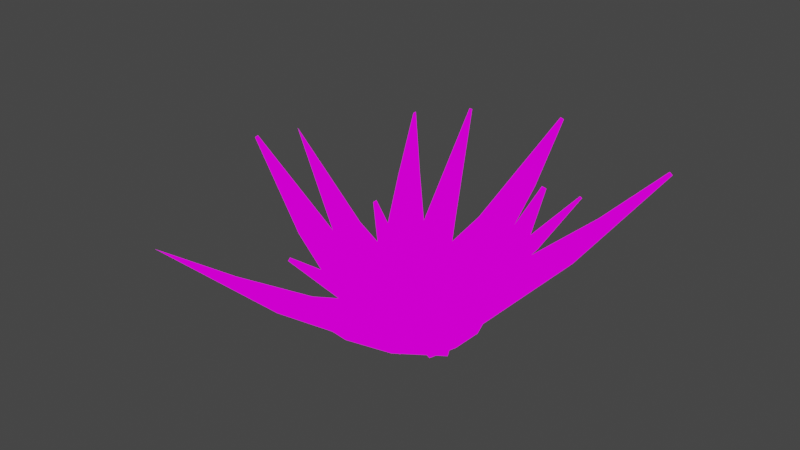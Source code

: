 # Source: aloevera.blend  (saved by Blender 2.80.39; exported with 4.5.12 LTS)
import bpy
from mathutils import Matrix  # noqa: F401  (used for matrix-valued properties, if any)

bpy.ops.wm.read_factory_settings(use_empty=True)
scene = bpy.context.scene
scene.name = 'Scene'

# ---- collections
col_collection = bpy.data.collections.new('Collection'); scene.collection.children.link(col_collection)

# ---- images (referenced by path relative to the original .blend; pixels are not part of the script)
import os
ASSET_DIR = os.environ.get("B2B_ASSET_DIR", "")  # directory of the original .blend (textures are referenced by path, not embedded)
HERE = os.path.dirname(os.path.abspath(__file__))  # packed textures are extracted next to this script under _unpacked/

def load_image(name, relpath, width, height, colorspace="sRGB"):
    """Load a texture the original file referenced (path relative to the .blend, or extracted next to this script)."""
    p = next((c for c in (os.path.join(HERE, relpath), os.path.join(ASSET_DIR, relpath)) if relpath and os.path.exists(c)), "")
    if p:
        img = bpy.data.images.load(p, check_existing=True)
        img.name = name
    else:  # same state as the original file: an image datablock whose file is absent (Cycles renders it pink)
        img = bpy.data.images.new(name, width, height)
        img.source = "FILE"
        img.filepath = "//" + (relpath or name)
    img.colorspace_settings.name = colorspace
    return img
img_pallete_png = load_image('pallete.png', 'pallete.png', 1024, 1024, 'sRGB')

# ---- materials (node trees are filled in below, after node groups)
mat_pallete = bpy.data.materials.new('pallete')
mat_pallete.alpha_threshold = 0.0
mat_pallete.roughness = 0.5
mat_pallete.line_color = (0.0, 0.0, 0.0, 1.0)

# ---- material node trees
mat_pallete.use_nodes = True; mat_pallete.node_tree.nodes.clear()
_N = mat_pallete.node_tree.nodes; _L = mat_pallete.node_tree.links
n0 = _N.new('ShaderNodeOutputMaterial'); n0.name = 'Material Output'; n0.location = (300, 300)
n1 = _N.new('ShaderNodeTexImage'); n1.name = 'Image Texture'; n1.location = (-57, 234)
n1.image = img_pallete_png
_L.new(n1.outputs[0], n0.inputs[0])
n0.is_active_output = True

# ---- world
world_world = bpy.data.worlds.new('World'); scene.world = world_world
world_world.color = (0.05088, 0.05088, 0.05088)
world_world.use_sun_shadow = False
world_world.sun_shadow_jitter_overblur = 0.0

# ---- meshes
me_model = bpy.data.meshes.new('Model')
me_model.from_pydata([(-0.1514, -0.08809, 0.009734), (-0.7747, 0.1282, 0.4015), (-0.1571, 0.09141, -0.05002), (-0.7744, 0.1179, 0.4049), (-0.09258, -0.06199, 0.08257), (-0.7815, 0.1252, 0.3931), (-0.09823, 0.1175, 0.02282), (-0.7812, 0.1149, 0.3965), (-0.1619, 0.02862, -0.03835), (-0.16, -0.03121, -0.01843), (-0.5851, 0.1074, 0.2268), (-0.3763, 0.09639, 0.07983), (-0.1161, 0.1096, 0.0007102), (-0.1357, 0.1009, -0.02355), (-0.3724, -0.02673, 0.1208), (-0.583, 0.04065, 0.249), (-0.1012, -0.00513, 0.05436), (-0.103, 0.0547, 0.03444), (-0.7746, 0.1213, 0.4037), (-0.7747, 0.1248, 0.4026), (-0.13, -0.0786, 0.03621), (-0.1104, -0.06991, 0.06046), (-0.5658, 0.1159, 0.2505), (-0.3431, 0.1111, 0.1209), (-0.5637, 0.04918, 0.2728), (-0.3392, -0.012, 0.1619), (-0.7789, 0.1159, 0.3994), (-0.7766, 0.1169, 0.4022), (-0.7815, 0.1217, 0.3942), (-0.7814, 0.1183, 0.3953), (-0.7769, 0.1272, 0.3987), (-0.7792, 0.1262, 0.3959), (-0.3449, 0.06867, 0.1307), (-0.5663, 0.09317, 0.2566), (-0.3437, 0.02764, 0.1443), (-0.5656, 0.07093, 0.264), (-0.3768, 0.01294, 0.1033), (-0.5848, 0.0624, 0.2402), (-0.3781, 0.05398, 0.08966), (-0.5855, 0.08464, 0.2328), (-0.1381, 0.03914, -0.008989), (-0.1185, 0.04783, 0.01525), (-0.1362, -0.02069, 0.01093), (-0.1166, -0.01201, 0.03517), (-0.7791, 0.1228, 0.397), (-0.779, 0.1193, 0.3982), (-0.7769, 0.1238, 0.3998), (-0.7768, 0.1203, 0.401), (-0.3491, -0.01637, 0.1497), (-0.5696, 0.04658, 0.2655), (-0.3601, -0.02128, 0.136), (-0.576, 0.04374, 0.2576), (-0.364, 0.1018, 0.09504), (-0.5781, 0.1105, 0.2354), (-0.3529, 0.1067, 0.1087), (-0.5717, 0.1133, 0.2433), (-0.2326, 0.05814, -0.01224), (-0.5209, 0.6422, 0.3933), (-0.0981, 0.185, -0.05268), (-0.5286, 0.6349, 0.3957), (-0.1804, 0.02697, 0.0636), (-0.5269, 0.6458, 0.3846), (-0.04588, 0.1539, 0.02316), (-0.5346, 0.6385, 0.3869), (-0.1488, 0.1463, -0.04779), (-0.1937, 0.104, -0.03431), (-0.395, 0.4978, 0.2195), (-0.2515, 0.3438, 0.07453), (-0.06172, 0.1633, 0.0001365), (-0.07911, 0.1737, -0.02512), (-0.3438, 0.2568, 0.1023), (-0.445, 0.4506, 0.2345), (-0.1415, 0.07281, 0.04148), (-0.09665, 0.1151, 0.028), (-0.5261, 0.6374, 0.3948), (-0.5235, 0.6398, 0.394), (-0.2136, 0.0468, 0.01532), (-0.1962, 0.03642, 0.04058), (-0.3779, 0.4876, 0.2443), (-0.222, 0.3262, 0.1173), (-0.4279, 0.4404, 0.2593), (-0.3143, 0.2392, 0.145), (-0.5326, 0.6373, 0.3899), (-0.5306, 0.6361, 0.3928), (-0.5295, 0.6434, 0.3853), (-0.5321, 0.641, 0.3861), (-0.5228, 0.6434, 0.3905), (-0.5248, 0.6446, 0.3876), (-0.2556, 0.2989, 0.1225), (-0.3956, 0.4725, 0.2478), (-0.2863, 0.2699, 0.1317), (-0.4122, 0.4567, 0.2529), (-0.3158, 0.2875, 0.08903), (-0.4293, 0.4669, 0.2281), (-0.285, 0.3165, 0.07979), (-0.4126, 0.4826, 0.2231), (-0.1278, 0.1337, -0.01722), (-0.1104, 0.1233, 0.008018), (-0.1726, 0.09138, -0.003741), (-0.1552, 0.081, 0.0215), (-0.5274, 0.6422, 0.3883), (-0.53, 0.6398, 0.3891), (-0.5254, 0.641, 0.3912), (-0.528, 0.6386, 0.392), (-0.323, 0.2444, 0.1324), (-0.4331, 0.4435, 0.2517), (-0.3328, 0.2503, 0.1181), (-0.4388, 0.4469, 0.2435), (-0.2406, 0.3373, 0.09037), (-0.3888, 0.4941, 0.2285), (-0.2308, 0.3315, 0.1046), (-0.3831, 0.4907, 0.2367), (-0.1645, 0.2157, -0.02812), (-0.02517, 0.8019, 0.447), (0.02432, 0.2028, -0.02776), (-0.03603, 0.8026, 0.447), (-0.1689, 0.1526, 0.04572), (-0.02465, 0.8091, 0.4385), (0.01989, 0.1398, 0.04608), (-0.03552, 0.8099, 0.4385), (-0.03812, 0.2143, -0.03624), (-0.1011, 0.2186, -0.03636), (-0.00742, 0.6198, 0.2641), (0.008858, 0.4171, 0.1094), (0.02123, 0.1589, 0.02367), (0.02271, 0.1799, -0.0009235), (-0.1207, 0.4259, 0.1092), (-0.07761, 0.6246, 0.2639), (-0.1055, 0.1555, 0.03743), (-0.04255, 0.1512, 0.03755), (-0.03241, 0.8024, 0.447), (-0.02879, 0.8022, 0.447), (-0.1661, 0.1928, -0.001282), (-0.1676, 0.1718, 0.02331), (-0.008871, 0.5992, 0.2882), (0.006354, 0.3815, 0.1511), (-0.07906, 0.604, 0.288), (-0.1232, 0.3903, 0.1508), (-0.0357, 0.8074, 0.4414), (-0.03587, 0.805, 0.4442), (-0.02827, 0.8094, 0.4385), (-0.0319, 0.8097, 0.4385), (-0.025, 0.8042, 0.4443), (-0.02483, 0.8067, 0.4414), (-0.03658, 0.3878, 0.147), (-0.03218, 0.602, 0.2867), (-0.07975, 0.3907, 0.1469), (-0.05558, 0.6036, 0.2867), (-0.07725, 0.4263, 0.1054), (-0.05413, 0.6242, 0.2626), (-0.03408, 0.4233, 0.1054), (-0.03073, 0.6226, 0.2626), (-0.03991, 0.1888, -0.006477), (-0.04138, 0.1678, 0.0181), (-0.1029, 0.1931, -0.006596), (-0.1043, 0.1721, 0.01798), (-0.02845, 0.807, 0.4414), (-0.03207, 0.8072, 0.4414), (-0.02862, 0.8045, 0.4442), (-0.03224, 0.8048, 0.4442), (-0.1224, 0.4008, 0.1385), (-0.07862, 0.6103, 0.2807), (-0.1216, 0.4127, 0.1246), (-0.07814, 0.6172, 0.2727), (0.007931, 0.4039, 0.1248), (-0.007945, 0.6124, 0.2728), (0.007097, 0.392, 0.1387), (-0.008429, 0.6055, 0.2808), (-0.006793, 0.2646, -0.01642), (0.4992, 0.5339, 0.4937), (0.1042, 0.1115, -0.008512), (0.4928, 0.5427, 0.4932), (-0.06287, 0.2276, 0.05384), (0.5057, 0.5382, 0.4856), (0.04809, 0.07451, 0.06175), (0.4993, 0.547, 0.4851), (0.07352, 0.1667, -0.0191), (0.03654, 0.2178, -0.02174), (0.3835, 0.4035, 0.3026), (0.2491, 0.2608, 0.1386), (0.06509, 0.08572, 0.04042), (0.08376, 0.09805, 0.01702), (0.173, 0.3659, 0.1332), (0.3423, 0.4604, 0.2996), (-0.01951, 0.1808, 0.04847), (0.01748, 0.1298, 0.05111), (0.495, 0.5398, 0.4933), (0.4971, 0.5369, 0.4935), (-0.02719, 0.2512, 0.009115), (-0.04586, 0.2389, 0.03251), (0.3652, 0.3914, 0.3255), (0.2174, 0.2399, 0.1783), (0.3239, 0.4483, 0.3226), (0.1413, 0.345, 0.1728), (0.4971, 0.5455, 0.4879), (0.495, 0.5441, 0.4906), (0.5036, 0.5412, 0.4854), (0.5015, 0.5441, 0.4852), (0.5013, 0.5353, 0.491), (0.5035, 0.5367, 0.4883), (0.195, 0.2769, 0.1727), (0.3525, 0.411, 0.3232), (0.1697, 0.3119, 0.1709), (0.3387, 0.43, 0.3222), (0.2013, 0.3328, 0.1313), (0.3571, 0.4421, 0.2993), (0.2266, 0.2978, 0.1331), (0.3708, 0.4231, 0.3003), (0.0509, 0.1518, 0.009215), (0.03224, 0.1395, 0.0326), (0.01391, 0.2029, 0.006579), (-0.004748, 0.1905, 0.02996), (0.5014, 0.5397, 0.4881), (0.4993, 0.5426, 0.488), (0.4993, 0.5383, 0.4908), (0.4971, 0.5412, 0.4907), (0.1507, 0.3512, 0.1611), (0.3295, 0.452, 0.3156), (0.1612, 0.3581, 0.1479), (0.3356, 0.456, 0.3079), (0.2373, 0.2531, 0.1533), (0.3769, 0.3991, 0.3109), (0.2268, 0.2461, 0.1665), (0.3708, 0.395, 0.3185), (0.1055, 0.1623, -0.0212), (0.4324, -0.04954, 0.6399), (0.07084, -0.02328, -0.03484), (0.4343, -0.03886, 0.6407), (0.01932, 0.1752, 0.02179), (0.4423, -0.05103, 0.635), (-0.01538, -0.01031, 0.008148), (0.4443, -0.04035, 0.6358), (0.09217, 0.03711, -0.03516), (0.1037, 0.09896, -0.03061), (0.3376, -0.04444, 0.3993), (0.2128, -0.03505, 0.1764), (0.01078, -0.01424, -0.004912), (0.03949, -0.01856, -0.01923), (0.2366, 0.09222, 0.1858), (0.3505, 0.02454, 0.4043), (0.01757, 0.1119, 0.01234), (0.006002, 0.05007, 0.007793), (0.4338, -0.04243, 0.6404), (0.4331, -0.04599, 0.6402), (0.07419, 0.167, -0.005581), (0.04548, 0.1713, 0.008735), (0.3094, -0.0402, 0.4133), (0.1642, -0.02773, 0.2007), (0.3223, 0.02877, 0.4184), (0.188, 0.09954, 0.21), (0.4409, -0.03984, 0.6375), (0.4376, -0.03934, 0.6391), (0.443, -0.04748, 0.6352), (0.4437, -0.04392, 0.6355), (0.4356, -0.05002, 0.6383), (0.4389, -0.05052, 0.6367), (0.1767, 0.014, 0.2015), (0.3153, -0.01745, 0.4142), (0.1847, 0.05642, 0.2046), (0.3196, 0.005538, 0.4159), (0.2333, 0.04911, 0.1804), (0.3478, 0.0013, 0.4018), (0.2253, 0.006693, 0.1773), (0.3435, -0.02169, 0.4001), (0.05739, 0.04234, -0.01785), (0.0287, 0.04665, -0.003541), (0.06896, 0.1042, -0.0133), (0.04027, 0.1085, 0.001008), (0.4396, -0.04697, 0.6369), (0.4403, -0.04341, 0.6372), (0.4363, -0.04647, 0.6386), (0.437, -0.04291, 0.6388), (0.2024, 0.09737, 0.2028), (0.3309, 0.02748, 0.4141), (0.2186, 0.09493, 0.1948), (0.3403, 0.02607, 0.4094), (0.1948, -0.03234, 0.1854), (0.3274, -0.0429, 0.4043), (0.1786, -0.0299, 0.1935), (0.318, -0.04149, 0.409), (0.1274, -0.008328, -0.0124), (0.2268, -0.6183, 0.4424), (-0.05403, -0.06103, -0.001809), (0.2372, -0.6153, 0.4417), (0.1148, 0.05058, 0.06389), (0.2282, -0.6251, 0.4336), (-0.06668, -0.002127, 0.07448), (0.2387, -0.6221, 0.433), (0.007897, -0.05013, -0.01398), (0.06839, -0.03256, -0.01751), (0.1364, -0.4489, 0.2689), (0.04223, -0.2603, 0.1246), (-0.06285, -0.01999, 0.05132), (-0.05863, -0.03961, 0.02592), (0.1667, -0.2241, 0.1173), (0.2039, -0.4294, 0.265), (0.05574, 0.02631, 0.05872), (-0.004755, 0.008743, 0.06225), (0.2337, -0.6164, 0.4419), (0.2303, -0.6174, 0.4421), (0.1228, 0.0131, 0.01533), (0.1186, 0.03272, 0.04073), (0.1323, -0.4297, 0.2938), (0.03508, -0.227, 0.1676), (0.1998, -0.4101, 0.2899), (0.1595, -0.1909, 0.1604), (0.2382, -0.6198, 0.436), (0.2377, -0.6175, 0.4389), (0.2317, -0.6242, 0.4333), (0.2352, -0.6231, 0.4331), (0.2272, -0.6205, 0.4395), (0.2277, -0.6228, 0.4366), (0.07724, -0.2181, 0.1611), (0.155, -0.4243, 0.2911), (0.1187, -0.2061, 0.1587), (0.1775, -0.4177, 0.2898), (0.1259, -0.2393, 0.1157), (0.1817, -0.437, 0.2649), (0.08438, -0.2513, 0.1182), (0.1592, -0.4435, 0.2662), (0.002787, -0.02636, 0.01677), (-0.001425, -0.006757, 0.04216), (0.06328, -0.008794, 0.01324), (0.05907, 0.01081, 0.03863), (0.2312, -0.6218, 0.4363), (0.2347, -0.6208, 0.4361), (0.2307, -0.6196, 0.4392), (0.2342, -0.6186, 0.439), (0.1617, -0.2007, 0.1476), (0.201, -0.416, 0.2823), (0.164, -0.2118, 0.1333), (0.2024, -0.4224, 0.274), (0.03958, -0.248, 0.1405), (0.1349, -0.442, 0.2779), (0.0372, -0.2369, 0.1549), (0.1336, -0.4356, 0.2862), (0.02607, -0.1015, -0.0007047), (-0.4512, -0.5657, 0.3808), (-0.1326, -0.002255, -0.02877), (-0.442, -0.5715, 0.3824), (0.04453, -0.0494, 0.07925), (-0.4533, -0.5718, 0.3716), (-0.1142, 0.04986, 0.05119), (-0.4441, -0.5775, 0.3732), (-0.08181, -0.04124, -0.02847), (-0.02892, -0.07433, -0.01911), (-0.3494, -0.3924, 0.2179), (-0.2423, -0.202, 0.08531), (-0.1198, 0.03406, 0.02692), (-0.1259, 0.0167, 0.0002888), (-0.1335, -0.2701, 0.1046), (-0.2904, -0.4293, 0.2283), (-0.01047, -0.02224, 0.06079), (-0.06336, 0.01085, 0.05143), (-0.4451, -0.5696, 0.3818), (-0.4481, -0.5677, 0.3812), (0.03279, -0.08256, 0.02836), (0.03893, -0.0652, 0.05498), (-0.3433, -0.3754, 0.244), (-0.2319, -0.1726, 0.1304), (-0.2844, -0.4123, 0.2545), (-0.123, -0.2407, 0.1497), (-0.4434, -0.5754, 0.3763), (-0.4427, -0.5734, 0.3794), (-0.4503, -0.5737, 0.372), (-0.4472, -0.5756, 0.3726), (-0.4518, -0.5677, 0.3778), (-0.4526, -0.5697, 0.3747), (-0.1966, -0.1981, 0.1325), (-0.324, -0.3886, 0.246), (-0.1603, -0.2208, 0.139), (-0.3044, -0.4009, 0.2495), (-0.1707, -0.2501, 0.09394), (-0.3104, -0.418, 0.2234), (-0.207, -0.2274, 0.08752), (-0.3301, -0.4057, 0.2199), (-0.07436, -0.02021, 0.003761), (-0.06822, -0.002867, 0.03037), (-0.02146, -0.0533, 0.01312), (-0.01532, -0.03595, 0.03973), (-0.4495, -0.5717, 0.3752), (-0.4465, -0.5736, 0.3757), (-0.4488, -0.5696, 0.3782), (-0.4458, -0.5716, 0.3788), (-0.1261, -0.2494, 0.1363), (-0.2862, -0.4174, 0.2465), (-0.1296, -0.2592, 0.1213), (-0.2882, -0.4231, 0.2378), (-0.2384, -0.1911, 0.102), (-0.3472, -0.3862, 0.2274), (-0.235, -0.1813, 0.117), (-0.3452, -0.3806, 0.2361), (-0.3799, 0.06121, 0.363), (-0.2638, 0.09866, 0.2005), (-0.3871, 0.06035, 0.3589), (-0.2762, 0.09718, 0.1933), (-0.3805, 0.005082, 0.3589), (-0.2641, -0.004794, 0.1933), (-0.3733, 0.00594, 0.363), (-0.2517, -0.003315, 0.2005), (-0.4788, 0.02001, 0.5375), (-0.4791, 0.02286, 0.5375), (-0.4813, 0.0197, 0.536), (-0.4817, 0.02256, 0.536), (-0.119, 0.03899, 0.05001), (-0.1411, 0.03637, 0.03735), (-0.1249, 0.08855, 0.05001), (-0.147, 0.08593, 0.03735), (-0.394, 0.04085, 0.3537), (-0.2896, 0.06113, 0.1834), (-0.3918, 0.02242, 0.3537), (-0.2855, 0.02714, 0.1834), (-0.3701, 0.025, 0.3661), (-0.2481, 0.03157, 0.2048), (-0.3723, 0.04342, 0.3661), (-0.2522, 0.06556, 0.2048), (-0.482, 0.02542, 0.536), (-0.4794, 0.02572, 0.5375), (-0.4839, 0.0194, 0.5345), (-0.4843, 0.02225, 0.5345), (-0.4784, 0.01716, 0.5375), (-0.4809, 0.01686, 0.536), (-0.2405, -0.001997, 0.2068), (-0.3667, 0.006722, 0.3668), (-0.2526, 0.09998, 0.2068), (-0.3733, 0.06199, 0.3668), (-0.1082, -0.009989, 0.05283), (-0.1303, -0.01261, 0.04016), (-0.4766, 0.02315, 0.5389), (-0.4763, 0.0203, 0.5389), (-0.1074, 0.09062, 0.06005), (-0.1015, 0.04106, 0.06005), (-0.3884, 0.00415, 0.3544), (-0.278, -0.006439, 0.1854), (-0.148, 0.1361, 0.04016), (-0.1259, 0.1387, 0.05283), (-0.2901, 0.09553, 0.1854), (-0.395, 0.05942, 0.3544), (-0.1679, 0.0332, 0.02202), (-0.1737, 0.08276, 0.02202), (-0.4835, 0.01655, 0.5345), (-0.1057, 0.1411, 0.06439), (-0.4846, 0.02511, 0.5345), (-0.08811, -0.007602, 0.06439), (-0.4759, 0.01746, 0.5389), (-0.1721, 0.1332, 0.02633), (-0.4769, 0.02601, 0.5389), (-0.1545, -0.01547, 0.02633), (-0.09572, 0.3413, 0.3823), (-0.0554, 0.2449, 0.208), (-0.1006, 0.3473, 0.379), (-0.06375, 0.2553, 0.2023), (-0.1459, 0.3179, 0.3923), (-0.1475, 0.2011, 0.2267), (-0.1411, 0.3119, 0.3956), (-0.1391, 0.1907, 0.2324), (-0.1291, 0.421, 0.5679), (-0.1267, 0.4225, 0.5672), (-0.1308, 0.4231, 0.5667), (-0.1284, 0.4246, 0.5661), (-0.08456, 0.08205, 0.06734), (-0.09934, 0.1004, 0.05728), (-0.04386, 0.1084, 0.05547), (-0.05865, 0.1267, 0.04541), (-0.1218, 0.345, 0.3793), (-0.1033, 0.2516, 0.2025), (-0.1369, 0.3352, 0.3837), (-0.1312, 0.2335, 0.2107), (-0.1224, 0.3172, 0.3936), (-0.1062, 0.2025, 0.2277), (-0.1073, 0.327, 0.3892), (-0.07825, 0.2206, 0.2195), (-0.1261, 0.4261, 0.5654), (-0.1243, 0.4239, 0.5666), (-0.1325, 0.4252, 0.5656), (-0.1302, 0.4267, 0.5649), (-0.1314, 0.4194, 0.5686), (-0.1331, 0.4215, 0.5675), (-0.1317, 0.1815, 0.2374), (-0.1367, 0.3064, 0.3986), (-0.04796, 0.2357, 0.213), (-0.09131, 0.3358, 0.3853), (-0.122, 0.05166, 0.08145), (-0.1368, 0.06998, 0.07137), (-0.1251, 0.4204, 0.5684), (-0.1274, 0.4189, 0.569), (-0.03217, 0.09392, 0.06345), (-0.07286, 0.06758, 0.07532), (-0.1512, 0.3244, 0.3887), (-0.1568, 0.2126, 0.2204), (-0.01469, 0.149, 0.03577), (0.0001075, 0.1307, 0.04584), (-0.07303, 0.2668, 0.196), (-0.1058, 0.3538, 0.3755), (-0.1173, 0.1225, 0.04509), (-0.07656, 0.1489, 0.03322), (-0.1348, 0.4237, 0.5663), (0.01358, 0.114, 0.05503), (-0.1278, 0.4282, 0.5642), (-0.1085, 0.03498, 0.09064), (-0.1297, 0.4173, 0.5698), (-0.03084, 0.169, 0.02478), (-0.1227, 0.4219, 0.5677), (-0.1529, 0.08998, 0.06039), (0.2204, 0.2641, 0.2678), (0.1264, 0.139, 0.1381), (0.225, 0.2682, 0.262), (0.1343, 0.146, 0.1282), (0.1869, 0.3087, 0.2606), (0.06398, 0.2208, 0.1256), (0.1823, 0.3046, 0.2663), (0.05611, 0.2138, 0.1354), (0.3004, 0.3845, 0.4127), (0.3024, 0.3824, 0.4128), (0.302, 0.3859, 0.4107), (0.304, 0.3838, 0.4107), (-0.04622, 0.07748, 0.02155), (-0.03229, 0.08995, 0.004072), (-0.01207, 0.04111, 0.02283), (0.001864, 0.05358, 0.005353), (0.218, 0.2868, 0.2544), (0.1218, 0.1807, 0.1136), (0.2053, 0.3003, 0.2539), (0.09836, 0.2057, 0.1127), (0.1916, 0.2881, 0.271), (0.07477, 0.1846, 0.1423), (0.2043, 0.2746, 0.2715), (0.09819, 0.1596, 0.1432), (0.3059, 0.3817, 0.4109), (0.3043, 0.3803, 0.4129), (0.3037, 0.3874, 0.4086), (0.3056, 0.3853, 0.4087), (0.2984, 0.3865, 0.4127), (0.3, 0.388, 0.4106), (0.0491, 0.2075, 0.1442), (0.1782, 0.3009, 0.2715), (0.1194, 0.1327, 0.1469), (0.2162, 0.2603, 0.273), (-0.08346, 0.1111, 0.02414), (-0.06951, 0.1236, 0.006655), (0.3008, 0.381, 0.4147), (0.2989, 0.3831, 0.4147), (-0.02309, 0.03125, 0.03666), (-0.05724, 0.06762, 0.03538), (0.1918, 0.3132, 0.2544), (0.07273, 0.2287, 0.1146), (0.03294, 0.01445, 0.0105), (0.019, 0.001979, 0.02799), (0.143, 0.1538, 0.1173), (0.2299, 0.2726, 0.2558), (-0.0154, 0.1051, -0.01709), (0.01875, 0.06869, -0.01581), (0.3017, 0.3895, 0.4086), (0.0063, -0.00938, 0.04393), (0.3076, 0.3832, 0.4088), (-0.09615, 0.09973, 0.04008), (0.2969, 0.3851, 0.4146), (0.04817, 0.02808, -0.008581), (0.3028, 0.3789, 0.4148), (-0.05429, 0.1372, -0.01243), (0.03238, -0.1948, 0.3853), (-0.01688, -0.1061, 0.2091), (0.03611, -0.2015, 0.382), (-0.01045, -0.1177, 0.2034), (0.0857, -0.1769, 0.3879), (0.08105, -0.07241, 0.2144), (0.08197, -0.1702, 0.3912), (0.07462, -0.06079, 0.2201), (0.07789, -0.2654, 0.5719), (0.07533, -0.2666, 0.5716), (0.07921, -0.2677, 0.5708), (0.07665, -0.269, 0.5705), (0.01375, 0.04245, 0.05374), (0.02514, 0.02188, 0.04363), (-0.03072, 0.02043, 0.04843), (-0.01933, -0.0001365, 0.03832), (0.05733, -0.2018, 0.3798), (0.029, -0.1188, 0.1991), (0.07386, -0.1936, 0.3817), (0.0595, -0.1037, 0.2028), (0.06268, -0.1734, 0.3917), (0.04022, -0.06885, 0.2199), (0.04615, -0.1816, 0.3897), (0.009721, -0.08395, 0.2162), (0.07406, -0.2702, 0.5702), (0.07275, -0.2679, 0.5714), (0.08055, -0.2702, 0.5696), (0.07799, -0.2714, 0.5693), (0.08043, -0.2641, 0.5723), (0.08174, -0.2664, 0.5711), (0.06889, -0.05044, 0.2251), (0.07857, -0.1641, 0.3942), (-0.02261, -0.09574, 0.2142), (0.02897, -0.1886, 0.3883), (0.0557, 0.06902, 0.06129), (0.0671, 0.04844, 0.05118), (0.07405, -0.2643, 0.5728), (0.07661, -0.2631, 0.5731), (-0.03973, 0.0367, 0.05644), (0.004744, 0.05872, 0.06175), (0.08975, -0.1843, 0.3843), (0.0882, -0.08532, 0.208), (-0.06632, -0.01761, 0.03525), (-0.07772, 0.002971, 0.04537), (-0.003305, -0.1306, 0.1971), (0.04016, -0.2088, 0.3784), (0.03894, -0.003048, 0.03139), (-0.005531, -0.02506, 0.02609), (0.08309, -0.2689, 0.5699), (-0.0881, 0.02172, 0.0546), (0.07541, -0.2727, 0.569), (0.04532, 0.08776, 0.07053), (0.07914, -0.2617, 0.5734), (-0.05388, -0.04008, 0.02422), (0.07146, -0.2655, 0.5725), (0.07954, 0.02596, 0.04014), (-0.1162, -0.2546, 0.2769), (-0.1261, -0.08749, 0.1616), (-0.1201, -0.2597, 0.2716), (-0.1328, -0.09632, 0.1524), (-0.07086, -0.2776, 0.2528), (-0.04191, -0.1293, 0.1178), (-0.06696, -0.2724, 0.2582), (-0.03518, -0.1204, 0.1271), (-0.09182, -0.4126, 0.4047), (-0.09437, -0.4117, 0.4057), (-0.0932, -0.4144, 0.4029), (-0.09574, -0.4135, 0.4038), (-0.03793, 0.05872, 0.02748), (-0.04984, 0.04309, 0.01108), (-0.08211, 0.07474, 0.04429), (-0.09401, 0.05911, 0.02789), (-0.1086, -0.2721, 0.2586), (-0.1119, -0.1196, 0.128), (-0.09219, -0.2781, 0.2523), (-0.08156, -0.1306, 0.1165), (-0.0805, -0.2627, 0.2684), (-0.06141, -0.1041, 0.1442), (-0.09692, -0.2568, 0.2747), (-0.09171, -0.09313, 0.1557), (-0.09826, -0.4125, 0.4048), (-0.09688, -0.4107, 0.4067), (-0.0946, -0.4163, 0.4009), (-0.09715, -0.4153, 0.4019), (-0.08925, -0.4135, 0.4038), (-0.09063, -0.4153, 0.4019), (-0.02919, -0.1126, 0.1353), (-0.06341, -0.2678, 0.2631), (-0.1201, -0.07962, 0.1699), (-0.1127, -0.2499, 0.2818), (0.008886, 0.04617, 0.0143), (-0.003028, 0.03053, -0.002104), (-0.09302, -0.4099, 0.4076), (-0.09048, -0.4109, 0.4066), (-0.07269, 0.0871, 0.05727), (-0.02851, 0.07108, 0.04046), (-0.0751, -0.2831, 0.247), (-0.04938, -0.1391, 0.1075), (-0.1356, 0.07858, 0.04833), (-0.1236, 0.09422, 0.06474), (-0.1403, -0.1061, 0.1421), (-0.1244, -0.2653, 0.2657), (-0.06426, 0.02414, -0.008778), (-0.1084, 0.04016, 0.008032), (-0.09203, -0.4172, 0.4), (-0.1128, 0.1085, 0.0797), (-0.09966, -0.4144, 0.4029), (0.01974, 0.06041, 0.02926), (-0.08791, -0.4117, 0.4057), (-0.1486, 0.06149, 0.03042), (-0.09554, -0.409, 0.4086), (-0.01604, 0.01344, -0.02001)], [], [(55, 30, 1, 22), (51, 26, 7, 15), (47, 27, 3, 18), (43, 16, 4, 21), (39, 28, 5, 10), (35, 18, 3, 24), (22, 1, 19, 33), (33, 19, 18, 35), (6, 23, 32, 17), (23, 22, 33, 32), (17, 32, 34, 16), (32, 33, 35, 34), (16, 34, 25, 4), (34, 35, 24, 25), (15, 7, 29, 37), (37, 29, 28, 39), (0, 14, 36, 9), (14, 15, 37, 36), (9, 36, 38, 8), (36, 37, 39, 38), (8, 38, 11, 2), (38, 39, 10, 11), (12, 6, 17, 41), (41, 17, 16, 43), (2, 13, 40, 8), (13, 12, 41, 40), (8, 40, 42, 9), (40, 41, 43, 42), (9, 42, 20, 0), (42, 43, 21, 20), (29, 7, 26, 45), (45, 26, 27, 47), (5, 28, 44, 31), (28, 29, 45, 44), (31, 44, 46, 30), (44, 45, 47, 46), (30, 46, 19, 1), (46, 47, 18, 19), (24, 3, 27, 49), (49, 27, 26, 51), (4, 25, 48, 21), (25, 24, 49, 48), (21, 48, 50, 20), (48, 49, 51, 50), (20, 50, 14, 0), (50, 51, 15, 14), (10, 5, 31, 53), (53, 31, 30, 55), (2, 11, 52, 13), (11, 10, 53, 52), (13, 52, 54, 12), (52, 53, 55, 54), (12, 54, 23, 6), (54, 55, 22, 23), (111, 86, 57, 78), (107, 82, 63, 71), (103, 83, 59, 74), (99, 72, 60, 77), (95, 84, 61, 66), (91, 74, 59, 80), (78, 57, 75, 89), (89, 75, 74, 91), (62, 79, 88, 73), (79, 78, 89, 88), (73, 88, 90, 72), (88, 89, 91, 90), (72, 90, 81, 60), (90, 91, 80, 81), (71, 63, 85, 93), (93, 85, 84, 95), (56, 70, 92, 65), (70, 71, 93, 92), (65, 92, 94, 64), (92, 93, 95, 94), (64, 94, 67, 58), (94, 95, 66, 67), (68, 62, 73, 97), (97, 73, 72, 99), (58, 69, 96, 64), (69, 68, 97, 96), (64, 96, 98, 65), (96, 97, 99, 98), (65, 98, 76, 56), (98, 99, 77, 76), (85, 63, 82, 101), (101, 82, 83, 103), (61, 84, 100, 87), (84, 85, 101, 100), (87, 100, 102, 86), (100, 101, 103, 102), (86, 102, 75, 57), (102, 103, 74, 75), (80, 59, 83, 105), (105, 83, 82, 107), (60, 81, 104, 77), (81, 80, 105, 104), (77, 104, 106, 76), (104, 105, 107, 106), (76, 106, 70, 56), (106, 107, 71, 70), (66, 61, 87, 109), (109, 87, 86, 111), (58, 67, 108, 69), (67, 66, 109, 108), (69, 108, 110, 68), (108, 109, 111, 110), (68, 110, 79, 62), (110, 111, 78, 79), (167, 142, 113, 134), (163, 138, 119, 127), (159, 139, 115, 130), (155, 128, 116, 133), (151, 140, 117, 122), (147, 130, 115, 136), (134, 113, 131, 145), (145, 131, 130, 147), (118, 135, 144, 129), (135, 134, 145, 144), (129, 144, 146, 128), (144, 145, 147, 146), (128, 146, 137, 116), (146, 147, 136, 137), (127, 119, 141, 149), (149, 141, 140, 151), (112, 126, 148, 121), (126, 127, 149, 148), (121, 148, 150, 120), (148, 149, 151, 150), (120, 150, 123, 114), (150, 151, 122, 123), (124, 118, 129, 153), (153, 129, 128, 155), (114, 125, 152, 120), (125, 124, 153, 152), (120, 152, 154, 121), (152, 153, 155, 154), (121, 154, 132, 112), (154, 155, 133, 132), (141, 119, 138, 157), (157, 138, 139, 159), (117, 140, 156, 143), (140, 141, 157, 156), (143, 156, 158, 142), (156, 157, 159, 158), (142, 158, 131, 113), (158, 159, 130, 131), (136, 115, 139, 161), (161, 139, 138, 163), (116, 137, 160, 133), (137, 136, 161, 160), (133, 160, 162, 132), (160, 161, 163, 162), (132, 162, 126, 112), (162, 163, 127, 126), (122, 117, 143, 165), (165, 143, 142, 167), (114, 123, 164, 125), (123, 122, 165, 164), (125, 164, 166, 124), (164, 165, 167, 166), (124, 166, 135, 118), (166, 167, 134, 135), (223, 198, 169, 190), (219, 194, 175, 183), (215, 195, 171, 186), (211, 184, 172, 189), (207, 196, 173, 178), (203, 186, 171, 192), (190, 169, 187, 201), (201, 187, 186, 203), (174, 191, 200, 185), (191, 190, 201, 200), (185, 200, 202, 184), (200, 201, 203, 202), (184, 202, 193, 172), (202, 203, 192, 193), (183, 175, 197, 205), (205, 197, 196, 207), (168, 182, 204, 177), (182, 183, 205, 204), (177, 204, 206, 176), (204, 205, 207, 206), (176, 206, 179, 170), (206, 207, 178, 179), (180, 174, 185, 209), (209, 185, 184, 211), (170, 181, 208, 176), (181, 180, 209, 208), (176, 208, 210, 177), (208, 209, 211, 210), (177, 210, 188, 168), (210, 211, 189, 188), (197, 175, 194, 213), (213, 194, 195, 215), (173, 196, 212, 199), (196, 197, 213, 212), (199, 212, 214, 198), (212, 213, 215, 214), (198, 214, 187, 169), (214, 215, 186, 187), (192, 171, 195, 217), (217, 195, 194, 219), (172, 193, 216, 189), (193, 192, 217, 216), (189, 216, 218, 188), (216, 217, 219, 218), (188, 218, 182, 168), (218, 219, 183, 182), (178, 173, 199, 221), (221, 199, 198, 223), (170, 179, 220, 181), (179, 178, 221, 220), (181, 220, 222, 180), (220, 221, 223, 222), (180, 222, 191, 174), (222, 223, 190, 191), (279, 254, 225, 246), (275, 250, 231, 239), (271, 251, 227, 242), (267, 240, 228, 245), (263, 252, 229, 234), (259, 242, 227, 248), (246, 225, 243, 257), (257, 243, 242, 259), (230, 247, 256, 241), (247, 246, 257, 256), (241, 256, 258, 240), (256, 257, 259, 258), (240, 258, 249, 228), (258, 259, 248, 249), (239, 231, 253, 261), (261, 253, 252, 263), (224, 238, 260, 233), (238, 239, 261, 260), (233, 260, 262, 232), (260, 261, 263, 262), (232, 262, 235, 226), (262, 263, 234, 235), (236, 230, 241, 265), (265, 241, 240, 267), (226, 237, 264, 232), (237, 236, 265, 264), (232, 264, 266, 233), (264, 265, 267, 266), (233, 266, 244, 224), (266, 267, 245, 244), (253, 231, 250, 269), (269, 250, 251, 271), (229, 252, 268, 255), (252, 253, 269, 268), (255, 268, 270, 254), (268, 269, 271, 270), (254, 270, 243, 225), (270, 271, 242, 243), (248, 227, 251, 273), (273, 251, 250, 275), (228, 249, 272, 245), (249, 248, 273, 272), (245, 272, 274, 244), (272, 273, 275, 274), (244, 274, 238, 224), (274, 275, 239, 238), (234, 229, 255, 277), (277, 255, 254, 279), (226, 235, 276, 237), (235, 234, 277, 276), (237, 276, 278, 236), (276, 277, 279, 278), (236, 278, 247, 230), (278, 279, 246, 247), (335, 310, 281, 302), (331, 306, 287, 295), (327, 307, 283, 298), (323, 296, 284, 301), (319, 308, 285, 290), (315, 298, 283, 304), (302, 281, 299, 313), (313, 299, 298, 315), (286, 303, 312, 297), (303, 302, 313, 312), (297, 312, 314, 296), (312, 313, 315, 314), (296, 314, 305, 284), (314, 315, 304, 305), (295, 287, 309, 317), (317, 309, 308, 319), (280, 294, 316, 289), (294, 295, 317, 316), (289, 316, 318, 288), (316, 317, 319, 318), (288, 318, 291, 282), (318, 319, 290, 291), (292, 286, 297, 321), (321, 297, 296, 323), (282, 293, 320, 288), (293, 292, 321, 320), (288, 320, 322, 289), (320, 321, 323, 322), (289, 322, 300, 280), (322, 323, 301, 300), (309, 287, 306, 325), (325, 306, 307, 327), (285, 308, 324, 311), (308, 309, 325, 324), (311, 324, 326, 310), (324, 325, 327, 326), (310, 326, 299, 281), (326, 327, 298, 299), (304, 283, 307, 329), (329, 307, 306, 331), (284, 305, 328, 301), (305, 304, 329, 328), (301, 328, 330, 300), (328, 329, 331, 330), (300, 330, 294, 280), (330, 331, 295, 294), (290, 285, 311, 333), (333, 311, 310, 335), (282, 291, 332, 293), (291, 290, 333, 332), (293, 332, 334, 292), (332, 333, 335, 334), (292, 334, 303, 286), (334, 335, 302, 303), (391, 366, 337, 358), (387, 362, 343, 351), (383, 363, 339, 354), (379, 352, 340, 357), (375, 364, 341, 346), (371, 354, 339, 360), (358, 337, 355, 369), (369, 355, 354, 371), (342, 359, 368, 353), (359, 358, 369, 368), (353, 368, 370, 352), (368, 369, 371, 370), (352, 370, 361, 340), (370, 371, 360, 361), (351, 343, 365, 373), (373, 365, 364, 375), (336, 350, 372, 345), (350, 351, 373, 372), (345, 372, 374, 344), (372, 373, 375, 374), (344, 374, 347, 338), (374, 375, 346, 347), (348, 342, 353, 377), (377, 353, 352, 379), (338, 349, 376, 344), (349, 348, 377, 376), (344, 376, 378, 345), (376, 377, 379, 378), (345, 378, 356, 336), (378, 379, 357, 356), (365, 343, 362, 381), (381, 362, 363, 383), (341, 364, 380, 367), (364, 365, 381, 380), (367, 380, 382, 366), (380, 381, 383, 382), (366, 382, 355, 337), (382, 383, 354, 355), (360, 339, 363, 385), (385, 363, 362, 387), (340, 361, 384, 357), (361, 360, 385, 384), (357, 384, 386, 356), (384, 385, 387, 386), (356, 386, 350, 336), (386, 387, 351, 350), (346, 341, 367, 389), (389, 367, 366, 391), (338, 347, 388, 349), (347, 346, 389, 388), (349, 388, 390, 348), (388, 389, 391, 390), (348, 390, 359, 342), (390, 391, 358, 359), (435, 441, 424, 393), (395, 393, 392, 394), (434, 435, 393, 395), (436, 395, 394, 437), (445, 434, 395, 436), (394, 392, 417, 416), (437, 394, 416, 442), (397, 433, 432, 396), (427, 447, 433, 397), (399, 397, 396, 398), (426, 427, 397, 399), (422, 399, 398, 423), (443, 426, 399, 422), (398, 396, 421, 420), (423, 398, 420, 444), (401, 428, 429, 400), (417, 446, 428, 401), (403, 401, 400, 402), (416, 417, 401, 403), (419, 403, 402, 418), (442, 416, 403, 419), (402, 400, 420, 421), (418, 402, 421, 440), (405, 427, 426, 404), (438, 447, 427, 405), (407, 405, 404, 406), (439, 438, 405, 407), (434, 407, 406, 435), (445, 439, 407, 434), (406, 404, 431, 430), (435, 406, 430, 441), (409, 436, 437, 408), (439, 445, 436, 409), (411, 409, 408, 410), (438, 439, 409, 411), (433, 411, 410, 432), (447, 438, 411, 433), (410, 408, 419, 418), (432, 410, 418, 440), (413, 422, 423, 412), (431, 443, 422, 413), (415, 413, 412, 414), (430, 431, 413, 415), (424, 415, 414, 425), (441, 430, 415, 424), (414, 412, 429, 428), (425, 414, 428, 446), (412, 423, 444, 429), (408, 437, 442, 419), (404, 426, 443, 431), (400, 429, 444, 420), (396, 432, 440, 421), (392, 425, 446, 417), (393, 424, 425, 392), (491, 497, 480, 449), (451, 449, 448, 450), (490, 491, 449, 451), (492, 451, 450, 493), (501, 490, 451, 492), (450, 448, 473, 472), (493, 450, 472, 498), (453, 489, 488, 452), (483, 503, 489, 453), (455, 453, 452, 454), (482, 483, 453, 455), (478, 455, 454, 479), (499, 482, 455, 478), (454, 452, 477, 476), (479, 454, 476, 500), (457, 484, 485, 456), (473, 502, 484, 457), (459, 457, 456, 458), (472, 473, 457, 459), (475, 459, 458, 474), (498, 472, 459, 475), (458, 456, 476, 477), (474, 458, 477, 496), (461, 483, 482, 460), (494, 503, 483, 461), (463, 461, 460, 462), (495, 494, 461, 463), (490, 463, 462, 491), (501, 495, 463, 490), (462, 460, 487, 486), (491, 462, 486, 497), (465, 492, 493, 464), (495, 501, 492, 465), (467, 465, 464, 466), (494, 495, 465, 467), (489, 467, 466, 488), (503, 494, 467, 489), (466, 464, 475, 474), (488, 466, 474, 496), (469, 478, 479, 468), (487, 499, 478, 469), (471, 469, 468, 470), (486, 487, 469, 471), (480, 471, 470, 481), (497, 486, 471, 480), (470, 468, 485, 484), (481, 470, 484, 502), (468, 479, 500, 485), (464, 493, 498, 475), (460, 482, 499, 487), (456, 485, 500, 476), (452, 488, 496, 477), (448, 481, 502, 473), (449, 480, 481, 448), (547, 553, 536, 505), (507, 505, 504, 506), (546, 547, 505, 507), (548, 507, 506, 549), (557, 546, 507, 548), (506, 504, 529, 528), (549, 506, 528, 554), (509, 545, 544, 508), (539, 559, 545, 509), (511, 509, 508, 510), (538, 539, 509, 511), (534, 511, 510, 535), (555, 538, 511, 534), (510, 508, 533, 532), (535, 510, 532, 556), (513, 540, 541, 512), (529, 558, 540, 513), (515, 513, 512, 514), (528, 529, 513, 515), (531, 515, 514, 530), (554, 528, 515, 531), (514, 512, 532, 533), (530, 514, 533, 552), (517, 539, 538, 516), (550, 559, 539, 517), (519, 517, 516, 518), (551, 550, 517, 519), (546, 519, 518, 547), (557, 551, 519, 546), (518, 516, 543, 542), (547, 518, 542, 553), (521, 548, 549, 520), (551, 557, 548, 521), (523, 521, 520, 522), (550, 551, 521, 523), (545, 523, 522, 544), (559, 550, 523, 545), (522, 520, 531, 530), (544, 522, 530, 552), (525, 534, 535, 524), (543, 555, 534, 525), (527, 525, 524, 526), (542, 543, 525, 527), (536, 527, 526, 537), (553, 542, 527, 536), (526, 524, 541, 540), (537, 526, 540, 558), (524, 535, 556, 541), (520, 549, 554, 531), (516, 538, 555, 543), (512, 541, 556, 532), (508, 544, 552, 533), (504, 537, 558, 529), (505, 536, 537, 504), (603, 609, 592, 561), (563, 561, 560, 562), (602, 603, 561, 563), (604, 563, 562, 605), (613, 602, 563, 604), (562, 560, 585, 584), (605, 562, 584, 610), (565, 601, 600, 564), (595, 615, 601, 565), (567, 565, 564, 566), (594, 595, 565, 567), (590, 567, 566, 591), (611, 594, 567, 590), (566, 564, 589, 588), (591, 566, 588, 612), (569, 596, 597, 568), (585, 614, 596, 569), (571, 569, 568, 570), (584, 585, 569, 571), (587, 571, 570, 586), (610, 584, 571, 587), (570, 568, 588, 589), (586, 570, 589, 608), (573, 595, 594, 572), (606, 615, 595, 573), (575, 573, 572, 574), (607, 606, 573, 575), (602, 575, 574, 603), (613, 607, 575, 602), (574, 572, 599, 598), (603, 574, 598, 609), (577, 604, 605, 576), (607, 613, 604, 577), (579, 577, 576, 578), (606, 607, 577, 579), (601, 579, 578, 600), (615, 606, 579, 601), (578, 576, 587, 586), (600, 578, 586, 608), (581, 590, 591, 580), (599, 611, 590, 581), (583, 581, 580, 582), (598, 599, 581, 583), (592, 583, 582, 593), (609, 598, 583, 592), (582, 580, 597, 596), (593, 582, 596, 614), (580, 591, 612, 597), (576, 605, 610, 587), (572, 594, 611, 599), (568, 597, 612, 588), (564, 600, 608, 589), (560, 593, 614, 585), (561, 592, 593, 560), (659, 665, 648, 617), (619, 617, 616, 618), (658, 659, 617, 619), (660, 619, 618, 661), (669, 658, 619, 660), (618, 616, 641, 640), (661, 618, 640, 666), (621, 657, 656, 620), (651, 671, 657, 621), (623, 621, 620, 622), (650, 651, 621, 623), (646, 623, 622, 647), (667, 650, 623, 646), (622, 620, 645, 644), (647, 622, 644, 668), (625, 652, 653, 624), (641, 670, 652, 625), (627, 625, 624, 626), (640, 641, 625, 627), (643, 627, 626, 642), (666, 640, 627, 643), (626, 624, 644, 645), (642, 626, 645, 664), (629, 651, 650, 628), (662, 671, 651, 629), (631, 629, 628, 630), (663, 662, 629, 631), (658, 631, 630, 659), (669, 663, 631, 658), (630, 628, 655, 654), (659, 630, 654, 665), (633, 660, 661, 632), (663, 669, 660, 633), (635, 633, 632, 634), (662, 663, 633, 635), (657, 635, 634, 656), (671, 662, 635, 657), (634, 632, 643, 642), (656, 634, 642, 664), (637, 646, 647, 636), (655, 667, 646, 637), (639, 637, 636, 638), (654, 655, 637, 639), (648, 639, 638, 649), (665, 654, 639, 648), (638, 636, 653, 652), (649, 638, 652, 670), (636, 647, 668, 653), (632, 661, 666, 643), (628, 650, 667, 655), (624, 653, 668, 644), (620, 656, 664, 645), (616, 649, 670, 641), (617, 648, 649, 616)])
_uv = me_model.uv_layers.new(name='UVMap')
_uv.uv.foreach_set('vector', [0.1652, 0.5807, 0.1652, 0.5807, 0.1752, 0.5807, 0.1752, 0.5807, 0.1552, 0.6107, 0.1552, 0.6107, 0.1452, 0.6107, 0.1452, 0.6107, 0.1652, 0.6007, 0.1652, 0.6107, 0.1752, 0.6107, 0.1752, 0.6007, 0.1652, 0.6007, 0.1752, 0.6007, 0.1752, 0.6107, 0.1652, 0.6107, 0.1452, 0.5907, 0.1452, 0.5907, 0.1452, 0.5807, 0.1452, 0.5807, 0.1752, 0.6007, 0.1752, 0.6007, 0.1752, 0.6107, 0.1752, 0.6107, 0.1752, 0.5807, 0.1752, 0.5807, 0.1752, 0.5907, 0.1752, 0.5907, 0.1752, 0.5907, 0.1752, 0.5907, 0.1752, 0.6007, 0.1752, 0.6007, 0.1752, 0.5807, 0.1752, 0.5807, 0.1752, 0.5907, 0.1752, 0.5907, 0.1752, 0.5807, 0.1752, 0.5807, 0.1752, 0.5907, 0.1752, 0.5907, 0.1752, 0.5907, 0.1752, 0.5907, 0.1752, 0.6007, 0.1752, 0.6007, 0.1752, 0.5907, 0.1752, 0.5907, 0.1752, 0.6007, 0.1752, 0.6007, 0.1752, 0.6007, 0.1752, 0.6007, 0.1752, 0.6107, 0.1752, 0.6107, 0.1752, 0.6007, 0.1752, 0.6007, 0.1752, 0.6107, 0.1752, 0.6107, 0.1452, 0.6107, 0.1452, 0.6107, 0.1452, 0.6007, 0.1452, 0.6007, 0.1452, 0.6007, 0.1452, 0.6007, 0.1452, 0.5907, 0.1452, 0.5907, 0.1452, 0.6107, 0.1452, 0.6107, 0.1452, 0.6007, 0.1452, 0.6007, 0.1452, 0.6107, 0.1452, 0.6107, 0.1452, 0.6007, 0.1452, 0.6007, 0.1452, 0.6007, 0.1452, 0.6007, 0.1452, 0.5907, 0.1452, 0.5907, 0.1452, 0.6007, 0.1452, 0.6007, 0.1452, 0.5907, 0.1452, 0.5907, 0.1452, 0.5907, 0.1452, 0.5907, 0.1452, 0.5807, 0.1452, 0.5807, 0.1452, 0.5907, 0.1452, 0.5907, 0.1452, 0.5807, 0.1452, 0.5807, 0.1652, 0.5807, 0.1752, 0.5807, 0.1752, 0.5907, 0.1652, 0.5907, 0.1652, 0.5907, 0.1752, 0.5907, 0.1752, 0.6007, 0.1652, 0.6007, 0.1452, 0.5807, 0.1552, 0.5807, 0.1552, 0.5907, 0.1452, 0.5907, 0.1552, 0.5807, 0.1652, 0.5807, 0.1652, 0.5907, 0.1552, 0.5907, 0.1452, 0.5907, 0.1552, 0.5907, 0.1552, 0.6007, 0.1452, 0.6007, 0.1552, 0.5907, 0.1652, 0.5907, 0.1652, 0.6007, 0.1552, 0.6007, 0.1452, 0.6007, 0.1552, 0.6007, 0.1552, 0.6107, 0.1452, 0.6107, 0.1552, 0.6007, 0.1652, 0.6007, 0.1652, 0.6107, 0.1552, 0.6107, 0.1452, 0.6007, 0.1452, 0.6107, 0.1552, 0.6107, 0.1552, 0.6007, 0.1552, 0.6007, 0.1552, 0.6107, 0.1652, 0.6107, 0.1652, 0.6007, 0.1452, 0.5807, 0.1452, 0.5907, 0.1552, 0.5907, 0.1552, 0.5807, 0.1452, 0.5907, 0.1452, 0.6007, 0.1552, 0.6007, 0.1552, 0.5907, 0.1552, 0.5807, 0.1552, 0.5907, 0.1652, 0.5907, 0.1652, 0.5807, 0.1552, 0.5907, 0.1552, 0.6007, 0.1652, 0.6007, 0.1652, 0.5907, 0.1652, 0.5807, 0.1652, 0.5907, 0.1752, 0.5907, 0.1752, 0.5807, 0.1652, 0.5907, 0.1652, 0.6007, 0.1752, 0.6007, 0.1752, 0.5907, 0.1752, 0.6107, 0.1752, 0.6107, 0.1652, 0.6107, 0.1652, 0.6107, 0.1652, 0.6107, 0.1652, 0.6107, 0.1552, 0.6107, 0.1552, 0.6107, 0.1752, 0.6107, 0.1752, 0.6107, 0.1652, 0.6107, 0.1652, 0.6107, 0.1752, 0.6107, 0.1752, 0.6107, 0.1652, 0.6107, 0.1652, 0.6107, 0.1652, 0.6107, 0.1652, 0.6107, 0.1552, 0.6107, 0.1552, 0.6107, 0.1652, 0.6107, 0.1652, 0.6107, 0.1552, 0.6107, 0.1552, 0.6107, 0.1552, 0.6107, 0.1552, 0.6107, 0.1452, 0.6107, 0.1452, 0.6107, 0.1552, 0.6107, 0.1552, 0.6107, 0.1452, 0.6107, 0.1452, 0.6107, 0.1452, 0.5807, 0.1452, 0.5807, 0.1552, 0.5807, 0.1552, 0.5807, 0.1552, 0.5807, 0.1552, 0.5807, 0.1652, 0.5807, 0.1652, 0.5807, 0.1452, 0.5807, 0.1452, 0.5807, 0.1552, 0.5807, 0.1552, 0.5807, 0.1452, 0.5807, 0.1452, 0.5807, 0.1552, 0.5807, 0.1552, 0.5807, 0.1552, 0.5807, 0.1552, 0.5807, 0.1652, 0.5807, 0.1652, 0.5807, 0.1552, 0.5807, 0.1552, 0.5807, 0.1652, 0.5807, 0.1652, 0.5807, 0.1652, 0.5807, 0.1652, 0.5807, 0.1752, 0.5807, 0.1752, 0.5807, 0.1652, 0.5807, 0.1652, 0.5807, 0.1752, 0.5807, 0.1752, 0.5807, 0.1652, 0.5807, 0.1652, 0.5807, 0.1752, 0.5807, 0.1752, 0.5807, 0.1552, 0.6107, 0.1552, 0.6107, 0.1452, 0.6107, 0.1452, 0.6107, 0.1652, 0.6007, 0.1652, 0.6107, 0.1752, 0.6107, 0.1752, 0.6007, 0.1652, 0.6007, 0.1752, 0.6007, 0.1752, 0.6107, 0.1652, 0.6107, 0.1452, 0.5907, 0.1452, 0.5907, 0.1452, 0.5807, 0.1452, 0.5807, 0.1752, 0.6007, 0.1752, 0.6007, 0.1752, 0.6107, 0.1752, 0.6107, 0.1752, 0.5807, 0.1752, 0.5807, 0.1752, 0.5907, 0.1752, 0.5907, 0.1752, 0.5907, 0.1752, 0.5907, 0.1752, 0.6007, 0.1752, 0.6007, 0.1752, 0.5807, 0.1752, 0.5807, 0.1752, 0.5907, 0.1752, 0.5907, 0.1752, 0.5807, 0.1752, 0.5807, 0.1752, 0.5907, 0.1752, 0.5907, 0.1752, 0.5907, 0.1752, 0.5907, 0.1752, 0.6007, 0.1752, 0.6007, 0.1752, 0.5907, 0.1752, 0.5907, 0.1752, 0.6007, 0.1752, 0.6007, 0.1752, 0.6007, 0.1752, 0.6007, 0.1752, 0.6107, 0.1752, 0.6107, 0.1752, 0.6007, 0.1752, 0.6007, 0.1752, 0.6107, 0.1752, 0.6107, 0.1452, 0.6107, 0.1452, 0.6107, 0.1452, 0.6007, 0.1452, 0.6007, 0.1452, 0.6007, 0.1452, 0.6007, 0.1452, 0.5907, 0.1452, 0.5907, 0.1452, 0.6107, 0.1452, 0.6107, 0.1452, 0.6007, 0.1452, 0.6007, 0.1452, 0.6107, 0.1452, 0.6107, 0.1452, 0.6007, 0.1452, 0.6007, 0.1452, 0.6007, 0.1452, 0.6007, 0.1452, 0.5907, 0.1452, 0.5907, 0.1452, 0.6007, 0.1452, 0.6007, 0.1452, 0.5907, 0.1452, 0.5907, 0.1452, 0.5907, 0.1452, 0.5907, 0.1452, 0.5807, 0.1452, 0.5807, 0.1452, 0.5907, 0.1452, 0.5907, 0.1452, 0.5807, 0.1452, 0.5807, 0.1652, 0.5807, 0.1752, 0.5807, 0.1752, 0.5907, 0.1652, 0.5907, 0.1652, 0.5907, 0.1752, 0.5907, 0.1752, 0.6007, 0.1652, 0.6007, 0.1452, 0.5807, 0.1552, 0.5807, 0.1552, 0.5907, 0.1452, 0.5907, 0.1552, 0.5807, 0.1652, 0.5807, 0.1652, 0.5907, 0.1552, 0.5907, 0.1452, 0.5907, 0.1552, 0.5907, 0.1552, 0.6007, 0.1452, 0.6007, 0.1552, 0.5907, 0.1652, 0.5907, 0.1652, 0.6007, 0.1552, 0.6007, 0.1452, 0.6007, 0.1552, 0.6007, 0.1552, 0.6107, 0.1452, 0.6107, 0.1552, 0.6007, 0.1652, 0.6007, 0.1652, 0.6107, 0.1552, 0.6107, 0.1452, 0.6007, 0.1452, 0.6107, 0.1552, 0.6107, 0.1552, 0.6007, 0.1552, 0.6007, 0.1552, 0.6107, 0.1652, 0.6107, 0.1652, 0.6007, 0.1452, 0.5807, 0.1452, 0.5907, 0.1552, 0.5907, 0.1552, 0.5807, 0.1452, 0.5907, 0.1452, 0.6007, 0.1552, 0.6007, 0.1552, 0.5907, 0.1552, 0.5807, 0.1552, 0.5907, 0.1652, 0.5907, 0.1652, 0.5807, 0.1552, 0.5907, 0.1552, 0.6007, 0.1652, 0.6007, 0.1652, 0.5907, 0.1652, 0.5807, 0.1652, 0.5907, 0.1752, 0.5907, 0.1752, 0.5807, 0.1652, 0.5907, 0.1652, 0.6007, 0.1752, 0.6007, 0.1752, 0.5907, 0.1752, 0.6107, 0.1752, 0.6107, 0.1652, 0.6107, 0.1652, 0.6107, 0.1652, 0.6107, 0.1652, 0.6107, 0.1552, 0.6107, 0.1552, 0.6107, 0.1752, 0.6107, 0.1752, 0.6107, 0.1652, 0.6107, 0.1652, 0.6107, 0.1752, 0.6107, 0.1752, 0.6107, 0.1652, 0.6107, 0.1652, 0.6107, 0.1652, 0.6107, 0.1652, 0.6107, 0.1552, 0.6107, 0.1552, 0.6107, 0.1652, 0.6107, 0.1652, 0.6107, 0.1552, 0.6107, 0.1552, 0.6107, 0.1552, 0.6107, 0.1552, 0.6107, 0.1452, 0.6107, 0.1452, 0.6107, 0.1552, 0.6107, 0.1552, 0.6107, 0.1452, 0.6107, 0.1452, 0.6107, 0.1452, 0.5807, 0.1452, 0.5807, 0.1552, 0.5807, 0.1552, 0.5807, 0.1552, 0.5807, 0.1552, 0.5807, 0.1652, 0.5807, 0.1652, 0.5807, 0.1452, 0.5807, 0.1452, 0.5807, 0.1552, 0.5807, 0.1552, 0.5807, 0.1452, 0.5807, 0.1452, 0.5807, 0.1552, 0.5807, 0.1552, 0.5807, 0.1552, 0.5807, 0.1552, 0.5807, 0.1652, 0.5807, 0.1652, 0.5807, 0.1552, 0.5807, 0.1552, 0.5807, 0.1652, 0.5807, 0.1652, 0.5807, 0.1652, 0.5807, 0.1652, 0.5807, 0.1752, 0.5807, 0.1752, 0.5807, 0.1652, 0.5807, 0.1652, 0.5807, 0.1752, 0.5807, 0.1752, 0.5807, 0.1652, 0.5807, 0.1652, 0.5807, 0.1752, 0.5807, 0.1752, 0.5807, 0.1552, 0.6107, 0.1552, 0.6107, 0.1452, 0.6107, 0.1452, 0.6107, 0.1652, 0.6007, 0.1652, 0.6107, 0.1752, 0.6107, 0.1752, 0.6007, 0.1652, 0.6007, 0.1752, 0.6007, 0.1752, 0.6107, 0.1652, 0.6107, 0.1452, 0.5907, 0.1452, 0.5907, 0.1452, 0.5807, 0.1452, 0.5807, 0.1752, 0.6007, 0.1752, 0.6007, 0.1752, 0.6107, 0.1752, 0.6107, 0.1752, 0.5807, 0.1752, 0.5807, 0.1752, 0.5907, 0.1752, 0.5907, 0.1752, 0.5907, 0.1752, 0.5907, 0.1752, 0.6007, 0.1752, 0.6007, 0.1752, 0.5807, 0.1752, 0.5807, 0.1752, 0.5907, 0.1752, 0.5907, 0.1752, 0.5807, 0.1752, 0.5807, 0.1752, 0.5907, 0.1752, 0.5907, 0.1752, 0.5907, 0.1752, 0.5907, 0.1752, 0.6007, 0.1752, 0.6007, 0.1752, 0.5907, 0.1752, 0.5907, 0.1752, 0.6007, 0.1752, 0.6007, 0.1752, 0.6007, 0.1752, 0.6007, 0.1752, 0.6107, 0.1752, 0.6107, 0.1752, 0.6007, 0.1752, 0.6007, 0.1752, 0.6107, 0.1752, 0.6107, 0.1452, 0.6107, 0.1452, 0.6107, 0.1452, 0.6007, 0.1452, 0.6007, 0.1452, 0.6007, 0.1452, 0.6007, 0.1452, 0.5907, 0.1452, 0.5907, 0.1452, 0.6107, 0.1452, 0.6107, 0.1452, 0.6007, 0.1452, 0.6007, 0.1452, 0.6107, 0.1452, 0.6107, 0.1452, 0.6007, 0.1452, 0.6007, 0.1452, 0.6007, 0.1452, 0.6007, 0.1452, 0.5907, 0.1452, 0.5907, 0.1452, 0.6007, 0.1452, 0.6007, 0.1452, 0.5907, 0.1452, 0.5907, 0.1452, 0.5907, 0.1452, 0.5907, 0.1452, 0.5807, 0.1452, 0.5807, 0.1452, 0.5907, 0.1452, 0.5907, 0.1452, 0.5807, 0.1452, 0.5807, 0.1652, 0.5807, 0.1752, 0.5807, 0.1752, 0.5907, 0.1652, 0.5907, 0.1652, 0.5907, 0.1752, 0.5907, 0.1752, 0.6007, 0.1652, 0.6007, 0.1452, 0.5807, 0.1552, 0.5807, 0.1552, 0.5907, 0.1452, 0.5907, 0.1552, 0.5807, 0.1652, 0.5807, 0.1652, 0.5907, 0.1552, 0.5907, 0.1452, 0.5907, 0.1552, 0.5907, 0.1552, 0.6007, 0.1452, 0.6007, 0.1552, 0.5907, 0.1652, 0.5907, 0.1652, 0.6007, 0.1552, 0.6007, 0.1452, 0.6007, 0.1552, 0.6007, 0.1552, 0.6107, 0.1452, 0.6107, 0.1552, 0.6007, 0.1652, 0.6007, 0.1652, 0.6107, 0.1552, 0.6107, 0.1452, 0.6007, 0.1452, 0.6107, 0.1552, 0.6107, 0.1552, 0.6007, 0.1552, 0.6007, 0.1552, 0.6107, 0.1652, 0.6107, 0.1652, 0.6007, 0.1452, 0.5807, 0.1452, 0.5907, 0.1552, 0.5907, 0.1552, 0.5807, 0.1452, 0.5907, 0.1452, 0.6007, 0.1552, 0.6007, 0.1552, 0.5907, 0.1552, 0.5807, 0.1552, 0.5907, 0.1652, 0.5907, 0.1652, 0.5807, 0.1552, 0.5907, 0.1552, 0.6007, 0.1652, 0.6007, 0.1652, 0.5907, 0.1652, 0.5807, 0.1652, 0.5907, 0.1752, 0.5907, 0.1752, 0.5807, 0.1652, 0.5907, 0.1652, 0.6007, 0.1752, 0.6007, 0.1752, 0.5907, 0.1752, 0.6107, 0.1752, 0.6107, 0.1652, 0.6107, 0.1652, 0.6107, 0.1652, 0.6107, 0.1652, 0.6107, 0.1552, 0.6107, 0.1552, 0.6107, 0.1752, 0.6107, 0.1752, 0.6107, 0.1652, 0.6107, 0.1652, 0.6107, 0.1752, 0.6107, 0.1752, 0.6107, 0.1652, 0.6107, 0.1652, 0.6107, 0.1652, 0.6107, 0.1652, 0.6107, 0.1552, 0.6107, 0.1552, 0.6107, 0.1652, 0.6107, 0.1652, 0.6107, 0.1552, 0.6107, 0.1552, 0.6107, 0.1552, 0.6107, 0.1552, 0.6107, 0.1452, 0.6107, 0.1452, 0.6107, 0.1552, 0.6107, 0.1552, 0.6107, 0.1452, 0.6107, 0.1452, 0.6107, 0.1452, 0.5807, 0.1452, 0.5807, 0.1552, 0.5807, 0.1552, 0.5807, 0.1552, 0.5807, 0.1552, 0.5807, 0.1652, 0.5807, 0.1652, 0.5807, 0.1452, 0.5807, 0.1452, 0.5807, 0.1552, 0.5807, 0.1552, 0.5807, 0.1452, 0.5807, 0.1452, 0.5807, 0.1552, 0.5807, 0.1552, 0.5807, 0.1552, 0.5807, 0.1552, 0.5807, 0.1652, 0.5807, 0.1652, 0.5807, 0.1552, 0.5807, 0.1552, 0.5807, 0.1652, 0.5807, 0.1652, 0.5807, 0.1652, 0.5807, 0.1652, 0.5807, 0.1752, 0.5807, 0.1752, 0.5807, 0.1652, 0.5807, 0.1652, 0.5807, 0.1752, 0.5807, 0.1752, 0.5807, 0.1652, 0.5807, 0.1652, 0.5807, 0.1752, 0.5807, 0.1752, 0.5807, 0.1552, 0.6107, 0.1552, 0.6107, 0.1452, 0.6107, 0.1452, 0.6107, 0.1652, 0.6007, 0.1652, 0.6107, 0.1752, 0.6107, 0.1752, 0.6007, 0.1652, 0.6007, 0.1752, 0.6007, 0.1752, 0.6107, 0.1652, 0.6107, 0.1452, 0.5907, 0.1452, 0.5907, 0.1452, 0.5807, 0.1452, 0.5807, 0.1752, 0.6007, 0.1752, 0.6007, 0.1752, 0.6107, 0.1752, 0.6107, 0.1752, 0.5807, 0.1752, 0.5807, 0.1752, 0.5907, 0.1752, 0.5907, 0.1752, 0.5907, 0.1752, 0.5907, 0.1752, 0.6007, 0.1752, 0.6007, 0.1752, 0.5807, 0.1752, 0.5807, 0.1752, 0.5907, 0.1752, 0.5907, 0.1752, 0.5807, 0.1752, 0.5807, 0.1752, 0.5907, 0.1752, 0.5907, 0.1752, 0.5907, 0.1752, 0.5907, 0.1752, 0.6007, 0.1752, 0.6007, 0.1752, 0.5907, 0.1752, 0.5907, 0.1752, 0.6007, 0.1752, 0.6007, 0.1752, 0.6007, 0.1752, 0.6007, 0.1752, 0.6107, 0.1752, 0.6107, 0.1752, 0.6007, 0.1752, 0.6007, 0.1752, 0.6107, 0.1752, 0.6107, 0.1452, 0.6107, 0.1452, 0.6107, 0.1452, 0.6007, 0.1452, 0.6007, 0.1452, 0.6007, 0.1452, 0.6007, 0.1452, 0.5907, 0.1452, 0.5907, 0.1452, 0.6107, 0.1452, 0.6107, 0.1452, 0.6007, 0.1452, 0.6007, 0.1452, 0.6107, 0.1452, 0.6107, 0.1452, 0.6007, 0.1452, 0.6007, 0.1452, 0.6007, 0.1452, 0.6007, 0.1452, 0.5907, 0.1452, 0.5907, 0.1452, 0.6007, 0.1452, 0.6007, 0.1452, 0.5907, 0.1452, 0.5907, 0.1452, 0.5907, 0.1452, 0.5907, 0.1452, 0.5807, 0.1452, 0.5807, 0.1452, 0.5907, 0.1452, 0.5907, 0.1452, 0.5807, 0.1452, 0.5807, 0.1652, 0.5807, 0.1752, 0.5807, 0.1752, 0.5907, 0.1652, 0.5907, 0.1652, 0.5907, 0.1752, 0.5907, 0.1752, 0.6007, 0.1652, 0.6007, 0.1452, 0.5807, 0.1552, 0.5807, 0.1552, 0.5907, 0.1452, 0.5907, 0.1552, 0.5807, 0.1652, 0.5807, 0.1652, 0.5907, 0.1552, 0.5907, 0.1452, 0.5907, 0.1552, 0.5907, 0.1552, 0.6007, 0.1452, 0.6007, 0.1552, 0.5907, 0.1652, 0.5907, 0.1652, 0.6007, 0.1552, 0.6007, 0.1452, 0.6007, 0.1552, 0.6007, 0.1552, 0.6107, 0.1452, 0.6107, 0.1552, 0.6007, 0.1652, 0.6007, 0.1652, 0.6107, 0.1552, 0.6107, 0.1452, 0.6007, 0.1452, 0.6107, 0.1552, 0.6107, 0.1552, 0.6007, 0.1552, 0.6007, 0.1552, 0.6107, 0.1652, 0.6107, 0.1652, 0.6007, 0.1452, 0.5807, 0.1452, 0.5907, 0.1552, 0.5907, 0.1552, 0.5807, 0.1452, 0.5907, 0.1452, 0.6007, 0.1552, 0.6007, 0.1552, 0.5907, 0.1552, 0.5807, 0.1552, 0.5907, 0.1652, 0.5907, 0.1652, 0.5807, 0.1552, 0.5907, 0.1552, 0.6007, 0.1652, 0.6007, 0.1652, 0.5907, 0.1652, 0.5807, 0.1652, 0.5907, 0.1752, 0.5907, 0.1752, 0.5807, 0.1652, 0.5907, 0.1652, 0.6007, 0.1752, 0.6007, 0.1752, 0.5907, 0.1752, 0.6107, 0.1752, 0.6107, 0.1652, 0.6107, 0.1652, 0.6107, 0.1652, 0.6107, 0.1652, 0.6107, 0.1552, 0.6107, 0.1552, 0.6107, 0.1752, 0.6107, 0.1752, 0.6107, 0.1652, 0.6107, 0.1652, 0.6107, 0.1752, 0.6107, 0.1752, 0.6107, 0.1652, 0.6107, 0.1652, 0.6107, 0.1652, 0.6107, 0.1652, 0.6107, 0.1552, 0.6107, 0.1552, 0.6107, 0.1652, 0.6107, 0.1652, 0.6107, 0.1552, 0.6107, 0.1552, 0.6107, 0.1552, 0.6107, 0.1552, 0.6107, 0.1452, 0.6107, 0.1452, 0.6107, 0.1552, 0.6107, 0.1552, 0.6107, 0.1452, 0.6107, 0.1452, 0.6107, 0.1452, 0.5807, 0.1452, 0.5807, 0.1552, 0.5807, 0.1552, 0.5807, 0.1552, 0.5807, 0.1552, 0.5807, 0.1652, 0.5807, 0.1652, 0.5807, 0.1452, 0.5807, 0.1452, 0.5807, 0.1552, 0.5807, 0.1552, 0.5807, 0.1452, 0.5807, 0.1452, 0.5807, 0.1552, 0.5807, 0.1552, 0.5807, 0.1552, 0.5807, 0.1552, 0.5807, 0.1652, 0.5807, 0.1652, 0.5807, 0.1552, 0.5807, 0.1552, 0.5807, 0.1652, 0.5807, 0.1652, 0.5807, 0.1652, 0.5807, 0.1652, 0.5807, 0.1752, 0.5807, 0.1752, 0.5807, 0.1652, 0.5807, 0.1652, 0.5807, 0.1752, 0.5807, 0.1752, 0.5807, 0.1652, 0.5807, 0.1652, 0.5807, 0.1752, 0.5807, 0.1752, 0.5807, 0.1552, 0.6107, 0.1552, 0.6107, 0.1452, 0.6107, 0.1452, 0.6107, 0.1652, 0.6007, 0.1652, 0.6107, 0.1752, 0.6107, 0.1752, 0.6007, 0.1652, 0.6007, 0.1752, 0.6007, 0.1752, 0.6107, 0.1652, 0.6107, 0.1452, 0.5907, 0.1452, 0.5907, 0.1452, 0.5807, 0.1452, 0.5807, 0.1752, 0.6007, 0.1752, 0.6007, 0.1752, 0.6107, 0.1752, 0.6107, 0.1752, 0.5807, 0.1752, 0.5807, 0.1752, 0.5907, 0.1752, 0.5907, 0.1752, 0.5907, 0.1752, 0.5907, 0.1752, 0.6007, 0.1752, 0.6007, 0.1752, 0.5807, 0.1752, 0.5807, 0.1752, 0.5907, 0.1752, 0.5907, 0.1752, 0.5807, 0.1752, 0.5807, 0.1752, 0.5907, 0.1752, 0.5907, 0.1752, 0.5907, 0.1752, 0.5907, 0.1752, 0.6007, 0.1752, 0.6007, 0.1752, 0.5907, 0.1752, 0.5907, 0.1752, 0.6007, 0.1752, 0.6007, 0.1752, 0.6007, 0.1752, 0.6007, 0.1752, 0.6107, 0.1752, 0.6107, 0.1752, 0.6007, 0.1752, 0.6007, 0.1752, 0.6107, 0.1752, 0.6107, 0.1452, 0.6107, 0.1452, 0.6107, 0.1452, 0.6007, 0.1452, 0.6007, 0.1452, 0.6007, 0.1452, 0.6007, 0.1452, 0.5907, 0.1452, 0.5907, 0.1452, 0.6107, 0.1452, 0.6107, 0.1452, 0.6007, 0.1452, 0.6007, 0.1452, 0.6107, 0.1452, 0.6107, 0.1452, 0.6007, 0.1452, 0.6007, 0.1452, 0.6007, 0.1452, 0.6007, 0.1452, 0.5907, 0.1452, 0.5907, 0.1452, 0.6007, 0.1452, 0.6007, 0.1452, 0.5907, 0.1452, 0.5907, 0.1452, 0.5907, 0.1452, 0.5907, 0.1452, 0.5807, 0.1452, 0.5807, 0.1452, 0.5907, 0.1452, 0.5907, 0.1452, 0.5807, 0.1452, 0.5807, 0.1652, 0.5807, 0.1752, 0.5807, 0.1752, 0.5907, 0.1652, 0.5907, 0.1652, 0.5907, 0.1752, 0.5907, 0.1752, 0.6007, 0.1652, 0.6007, 0.1452, 0.5807, 0.1552, 0.5807, 0.1552, 0.5907, 0.1452, 0.5907, 0.1552, 0.5807, 0.1652, 0.5807, 0.1652, 0.5907, 0.1552, 0.5907, 0.1452, 0.5907, 0.1552, 0.5907, 0.1552, 0.6007, 0.1452, 0.6007, 0.1552, 0.5907, 0.1652, 0.5907, 0.1652, 0.6007, 0.1552, 0.6007, 0.1452, 0.6007, 0.1552, 0.6007, 0.1552, 0.6107, 0.1452, 0.6107, 0.1552, 0.6007, 0.1652, 0.6007, 0.1652, 0.6107, 0.1552, 0.6107, 0.1452, 0.6007, 0.1452, 0.6107, 0.1552, 0.6107, 0.1552, 0.6007, 0.1552, 0.6007, 0.1552, 0.6107, 0.1652, 0.6107, 0.1652, 0.6007, 0.1452, 0.5807, 0.1452, 0.5907, 0.1552, 0.5907, 0.1552, 0.5807, 0.1452, 0.5907, 0.1452, 0.6007, 0.1552, 0.6007, 0.1552, 0.5907, 0.1552, 0.5807, 0.1552, 0.5907, 0.1652, 0.5907, 0.1652, 0.5807, 0.1552, 0.5907, 0.1552, 0.6007, 0.1652, 0.6007, 0.1652, 0.5907, 0.1652, 0.5807, 0.1652, 0.5907, 0.1752, 0.5907, 0.1752, 0.5807, 0.1652, 0.5907, 0.1652, 0.6007, 0.1752, 0.6007, 0.1752, 0.5907, 0.1752, 0.6107, 0.1752, 0.6107, 0.1652, 0.6107, 0.1652, 0.6107, 0.1652, 0.6107, 0.1652, 0.6107, 0.1552, 0.6107, 0.1552, 0.6107, 0.1752, 0.6107, 0.1752, 0.6107, 0.1652, 0.6107, 0.1652, 0.6107, 0.1752, 0.6107, 0.1752, 0.6107, 0.1652, 0.6107, 0.1652, 0.6107, 0.1652, 0.6107, 0.1652, 0.6107, 0.1552, 0.6107, 0.1552, 0.6107, 0.1652, 0.6107, 0.1652, 0.6107, 0.1552, 0.6107, 0.1552, 0.6107, 0.1552, 0.6107, 0.1552, 0.6107, 0.1452, 0.6107, 0.1452, 0.6107, 0.1552, 0.6107, 0.1552, 0.6107, 0.1452, 0.6107, 0.1452, 0.6107, 0.1452, 0.5807, 0.1452, 0.5807, 0.1552, 0.5807, 0.1552, 0.5807, 0.1552, 0.5807, 0.1552, 0.5807, 0.1652, 0.5807, 0.1652, 0.5807, 0.1452, 0.5807, 0.1452, 0.5807, 0.1552, 0.5807, 0.1552, 0.5807, 0.1452, 0.5807, 0.1452, 0.5807, 0.1552, 0.5807, 0.1552, 0.5807, 0.1552, 0.5807, 0.1552, 0.5807, 0.1652, 0.5807, 0.1652, 0.5807, 0.1552, 0.5807, 0.1552, 0.5807, 0.1652, 0.5807, 0.1652, 0.5807, 0.1652, 0.5807, 0.1652, 0.5807, 0.1752, 0.5807, 0.1752, 0.5807, 0.1652, 0.5807, 0.1652, 0.5807, 0.1752, 0.5807, 0.1752, 0.5807, 0.1652, 0.5807, 0.1652, 0.5807, 0.1752, 0.5807, 0.1752, 0.5807, 0.1552, 0.6107, 0.1552, 0.6107, 0.1452, 0.6107, 0.1452, 0.6107, 0.1652, 0.6007, 0.1652, 0.6107, 0.1752, 0.6107, 0.1752, 0.6007, 0.1652, 0.6007, 0.1752, 0.6007, 0.1752, 0.6107, 0.1652, 0.6107, 0.1452, 0.5907, 0.1452, 0.5907, 0.1452, 0.5807, 0.1452, 0.5807, 0.1752, 0.6007, 0.1752, 0.6007, 0.1752, 0.6107, 0.1752, 0.6107, 0.1752, 0.5807, 0.1752, 0.5807, 0.1752, 0.5907, 0.1752, 0.5907, 0.1752, 0.5907, 0.1752, 0.5907, 0.1752, 0.6007, 0.1752, 0.6007, 0.1752, 0.5807, 0.1752, 0.5807, 0.1752, 0.5907, 0.1752, 0.5907, 0.1752, 0.5807, 0.1752, 0.5807, 0.1752, 0.5907, 0.1752, 0.5907, 0.1752, 0.5907, 0.1752, 0.5907, 0.1752, 0.6007, 0.1752, 0.6007, 0.1752, 0.5907, 0.1752, 0.5907, 0.1752, 0.6007, 0.1752, 0.6007, 0.1752, 0.6007, 0.1752, 0.6007, 0.1752, 0.6107, 0.1752, 0.6107, 0.1752, 0.6007, 0.1752, 0.6007, 0.1752, 0.6107, 0.1752, 0.6107, 0.1452, 0.6107, 0.1452, 0.6107, 0.1452, 0.6007, 0.1452, 0.6007, 0.1452, 0.6007, 0.1452, 0.6007, 0.1452, 0.5907, 0.1452, 0.5907, 0.1452, 0.6107, 0.1452, 0.6107, 0.1452, 0.6007, 0.1452, 0.6007, 0.1452, 0.6107, 0.1452, 0.6107, 0.1452, 0.6007, 0.1452, 0.6007, 0.1452, 0.6007, 0.1452, 0.6007, 0.1452, 0.5907, 0.1452, 0.5907, 0.1452, 0.6007, 0.1452, 0.6007, 0.1452, 0.5907, 0.1452, 0.5907, 0.1452, 0.5907, 0.1452, 0.5907, 0.1452, 0.5807, 0.1452, 0.5807, 0.1452, 0.5907, 0.1452, 0.5907, 0.1452, 0.5807, 0.1452, 0.5807, 0.1652, 0.5807, 0.1752, 0.5807, 0.1752, 0.5907, 0.1652, 0.5907, 0.1652, 0.5907, 0.1752, 0.5907, 0.1752, 0.6007, 0.1652, 0.6007, 0.1452, 0.5807, 0.1552, 0.5807, 0.1552, 0.5907, 0.1452, 0.5907, 0.1552, 0.5807, 0.1652, 0.5807, 0.1652, 0.5907, 0.1552, 0.5907, 0.1452, 0.5907, 0.1552, 0.5907, 0.1552, 0.6007, 0.1452, 0.6007, 0.1552, 0.5907, 0.1652, 0.5907, 0.1652, 0.6007, 0.1552, 0.6007, 0.1452, 0.6007, 0.1552, 0.6007, 0.1552, 0.6107, 0.1452, 0.6107, 0.1552, 0.6007, 0.1652, 0.6007, 0.1652, 0.6107, 0.1552, 0.6107, 0.1452, 0.6007, 0.1452, 0.6107, 0.1552, 0.6107, 0.1552, 0.6007, 0.1552, 0.6007, 0.1552, 0.6107, 0.1652, 0.6107, 0.1652, 0.6007, 0.1452, 0.5807, 0.1452, 0.5907, 0.1552, 0.5907, 0.1552, 0.5807, 0.1452, 0.5907, 0.1452, 0.6007, 0.1552, 0.6007, 0.1552, 0.5907, 0.1552, 0.5807, 0.1552, 0.5907, 0.1652, 0.5907, 0.1652, 0.5807, 0.1552, 0.5907, 0.1552, 0.6007, 0.1652, 0.6007, 0.1652, 0.5907, 0.1652, 0.5807, 0.1652, 0.5907, 0.1752, 0.5907, 0.1752, 0.5807, 0.1652, 0.5907, 0.1652, 0.6007, 0.1752, 0.6007, 0.1752, 0.5907, 0.1752, 0.6107, 0.1752, 0.6107, 0.1652, 0.6107, 0.1652, 0.6107, 0.1652, 0.6107, 0.1652, 0.6107, 0.1552, 0.6107, 0.1552, 0.6107, 0.1752, 0.6107, 0.1752, 0.6107, 0.1652, 0.6107, 0.1652, 0.6107, 0.1752, 0.6107, 0.1752, 0.6107, 0.1652, 0.6107, 0.1652, 0.6107, 0.1652, 0.6107, 0.1652, 0.6107, 0.1552, 0.6107, 0.1552, 0.6107, 0.1652, 0.6107, 0.1652, 0.6107, 0.1552, 0.6107, 0.1552, 0.6107, 0.1552, 0.6107, 0.1552, 0.6107, 0.1452, 0.6107, 0.1452, 0.6107, 0.1552, 0.6107, 0.1552, 0.6107, 0.1452, 0.6107, 0.1452, 0.6107, 0.1452, 0.5807, 0.1452, 0.5807, 0.1552, 0.5807, 0.1552, 0.5807, 0.1552, 0.5807, 0.1552, 0.5807, 0.1652, 0.5807, 0.1652, 0.5807, 0.1452, 0.5807, 0.1452, 0.5807, 0.1552, 0.5807, 0.1552, 0.5807, 0.1452, 0.5807, 0.1452, 0.5807, 0.1552, 0.5807, 0.1552, 0.5807, 0.1552, 0.5807, 0.1552, 0.5807, 0.1652, 0.5807, 0.1652, 0.5807, 0.1552, 0.5807, 0.1552, 0.5807, 0.1652, 0.5807, 0.1652, 0.5807, 0.1652, 0.5807, 0.1652, 0.5807, 0.1752, 0.5807, 0.1752, 0.5807, 0.1652, 0.5807, 0.1652, 0.5807, 0.1752, 0.5807, 0.1752, 0.5807, 0.1652, 0.5807, 0.1652, 0.5807, 0.1752, 0.5807, 0.1752, 0.5807, 0.1552, 0.6107, 0.1552, 0.6107, 0.1452, 0.6107, 0.1452, 0.6107, 0.1652, 0.6007, 0.1652, 0.6107, 0.1752, 0.6107, 0.1752, 0.6007, 0.1652, 0.6007, 0.1752, 0.6007, 0.1752, 0.6107, 0.1652, 0.6107, 0.1452, 0.5907, 0.1452, 0.5907, 0.1452, 0.5807, 0.1452, 0.5807, 0.1752, 0.6007, 0.1752, 0.6007, 0.1752, 0.6107, 0.1752, 0.6107, 0.1752, 0.5807, 0.1752, 0.5807, 0.1752, 0.5907, 0.1752, 0.5907, 0.1752, 0.5907, 0.1752, 0.5907, 0.1752, 0.6007, 0.1752, 0.6007, 0.1752, 0.5807, 0.1752, 0.5807, 0.1752, 0.5907, 0.1752, 0.5907, 0.1752, 0.5807, 0.1752, 0.5807, 0.1752, 0.5907, 0.1752, 0.5907, 0.1752, 0.5907, 0.1752, 0.5907, 0.1752, 0.6007, 0.1752, 0.6007, 0.1752, 0.5907, 0.1752, 0.5907, 0.1752, 0.6007, 0.1752, 0.6007, 0.1752, 0.6007, 0.1752, 0.6007, 0.1752, 0.6107, 0.1752, 0.6107, 0.1752, 0.6007, 0.1752, 0.6007, 0.1752, 0.6107, 0.1752, 0.6107, 0.1452, 0.6107, 0.1452, 0.6107, 0.1452, 0.6007, 0.1452, 0.6007, 0.1452, 0.6007, 0.1452, 0.6007, 0.1452, 0.5907, 0.1452, 0.5907, 0.1452, 0.6107, 0.1452, 0.6107, 0.1452, 0.6007, 0.1452, 0.6007, 0.1452, 0.6107, 0.1452, 0.6107, 0.1452, 0.6007, 0.1452, 0.6007, 0.1452, 0.6007, 0.1452, 0.6007, 0.1452, 0.5907, 0.1452, 0.5907, 0.1452, 0.6007, 0.1452, 0.6007, 0.1452, 0.5907, 0.1452, 0.5907, 0.1452, 0.5907, 0.1452, 0.5907, 0.1452, 0.5807, 0.1452, 0.5807, 0.1452, 0.5907, 0.1452, 0.5907, 0.1452, 0.5807, 0.1452, 0.5807, 0.1652, 0.5807, 0.1752, 0.5807, 0.1752, 0.5907, 0.1652, 0.5907, 0.1652, 0.5907, 0.1752, 0.5907, 0.1752, 0.6007, 0.1652, 0.6007, 0.1452, 0.5807, 0.1552, 0.5807, 0.1552, 0.5907, 0.1452, 0.5907, 0.1552, 0.5807, 0.1652, 0.5807, 0.1652, 0.5907, 0.1552, 0.5907, 0.1452, 0.5907, 0.1552, 0.5907, 0.1552, 0.6007, 0.1452, 0.6007, 0.1552, 0.5907, 0.1652, 0.5907, 0.1652, 0.6007, 0.1552, 0.6007, 0.1452, 0.6007, 0.1552, 0.6007, 0.1552, 0.6107, 0.1452, 0.6107, 0.1552, 0.6007, 0.1652, 0.6007, 0.1652, 0.6107, 0.1552, 0.6107, 0.1452, 0.6007, 0.1452, 0.6107, 0.1552, 0.6107, 0.1552, 0.6007, 0.1552, 0.6007, 0.1552, 0.6107, 0.1652, 0.6107, 0.1652, 0.6007, 0.1452, 0.5807, 0.1452, 0.5907, 0.1552, 0.5907, 0.1552, 0.5807, 0.1452, 0.5907, 0.1452, 0.6007, 0.1552, 0.6007, 0.1552, 0.5907, 0.1552, 0.5807, 0.1552, 0.5907, 0.1652, 0.5907, 0.1652, 0.5807, 0.1552, 0.5907, 0.1552, 0.6007, 0.1652, 0.6007, 0.1652, 0.5907, 0.1652, 0.5807, 0.1652, 0.5907, 0.1752, 0.5907, 0.1752, 0.5807, 0.1652, 0.5907, 0.1652, 0.6007, 0.1752, 0.6007, 0.1752, 0.5907, 0.1752, 0.6107, 0.1752, 0.6107, 0.1652, 0.6107, 0.1652, 0.6107, 0.1652, 0.6107, 0.1652, 0.6107, 0.1552, 0.6107, 0.1552, 0.6107, 0.1752, 0.6107, 0.1752, 0.6107, 0.1652, 0.6107, 0.1652, 0.6107, 0.1752, 0.6107, 0.1752, 0.6107, 0.1652, 0.6107, 0.1652, 0.6107, 0.1652, 0.6107, 0.1652, 0.6107, 0.1552, 0.6107, 0.1552, 0.6107, 0.1652, 0.6107, 0.1652, 0.6107, 0.1552, 0.6107, 0.1552, 0.6107, 0.1552, 0.6107, 0.1552, 0.6107, 0.1452, 0.6107, 0.1452, 0.6107, 0.1552, 0.6107, 0.1552, 0.6107, 0.1452, 0.6107, 0.1452, 0.6107, 0.1452, 0.5807, 0.1452, 0.5807, 0.1552, 0.5807, 0.1552, 0.5807, 0.1552, 0.5807, 0.1552, 0.5807, 0.1652, 0.5807, 0.1652, 0.5807, 0.1452, 0.5807, 0.1452, 0.5807, 0.1552, 0.5807, 0.1552, 0.5807, 0.1452, 0.5807, 0.1452, 0.5807, 0.1552, 0.5807, 0.1552, 0.5807, 0.1552, 0.5807, 0.1552, 0.5807, 0.1652, 0.5807, 0.1652, 0.5807, 0.1552, 0.5807, 0.1552, 0.5807, 0.1652, 0.5807, 0.1652, 0.5807, 0.1652, 0.5807, 0.1652, 0.5807, 0.1752, 0.5807, 0.1752, 0.5807, 0.1652, 0.5807, 0.1652, 0.5807, 0.1752, 0.5807, 0.1752, 0.5807, 0.1652, 0.5807, 0.1752, 0.5807, 0.1752, 0.5807, 0.1652, 0.5807, 0.1552, 0.5807, 0.1652, 0.5807, 0.1652, 0.5807, 0.1552, 0.5807, 0.1552, 0.5807, 0.1652, 0.5807, 0.1652, 0.5807, 0.1552, 0.5807, 0.1452, 0.5807, 0.1552, 0.5807, 0.1552, 0.5807, 0.1452, 0.5807, 0.1452, 0.5807, 0.1552, 0.5807, 0.1552, 0.5807, 0.1452, 0.5807, 0.1552, 0.5807, 0.1652, 0.5807, 0.1652, 0.5807, 0.1552, 0.5807, 0.1452, 0.5807, 0.1552, 0.5807, 0.1552, 0.5807, 0.1452, 0.5807, 0.1552, 0.6107, 0.1452, 0.6107, 0.1452, 0.6107, 0.1552, 0.6107, 0.1552, 0.6107, 0.1452, 0.6107, 0.1452, 0.6107, 0.1552, 0.6107, 0.1652, 0.6107, 0.1552, 0.6107, 0.1552, 0.6107, 0.1652, 0.6107, 0.1652, 0.6107, 0.1552, 0.6107, 0.1552, 0.6107, 0.1652, 0.6107, 0.1752, 0.6107, 0.1652, 0.6107, 0.1652, 0.6107, 0.1752, 0.6107, 0.1752, 0.6107, 0.1652, 0.6107, 0.1652, 0.6107, 0.1752, 0.6107, 0.1652, 0.6107, 0.1552, 0.6107, 0.1552, 0.6107, 0.1652, 0.6107, 0.1752, 0.6107, 0.1652, 0.6107, 0.1652, 0.6107, 0.1752, 0.6107, 0.1652, 0.5907, 0.1752, 0.5907, 0.1752, 0.6007, 0.1652, 0.6007, 0.1652, 0.5807, 0.1752, 0.5807, 0.1752, 0.5907, 0.1652, 0.5907, 0.1552, 0.5907, 0.1652, 0.5907, 0.1652, 0.6007, 0.1552, 0.6007, 0.1552, 0.5807, 0.1652, 0.5807, 0.1652, 0.5907, 0.1552, 0.5907, 0.1452, 0.5907, 0.1552, 0.5907, 0.1552, 0.6007, 0.1452, 0.6007, 0.1452, 0.5807, 0.1552, 0.5807, 0.1552, 0.5907, 0.1452, 0.5907, 0.1552, 0.6007, 0.1652, 0.6007, 0.1652, 0.6107, 0.1552, 0.6107, 0.1452, 0.6007, 0.1552, 0.6007, 0.1552, 0.6107, 0.1452, 0.6107, 0.1552, 0.6007, 0.1552, 0.6107, 0.1652, 0.6107, 0.1652, 0.6007, 0.1452, 0.6007, 0.1452, 0.6107, 0.1552, 0.6107, 0.1552, 0.6007, 0.1552, 0.5907, 0.1552, 0.6007, 0.1652, 0.6007, 0.1652, 0.5907, 0.1452, 0.5907, 0.1452, 0.6007, 0.1552, 0.6007, 0.1552, 0.5907, 0.1552, 0.5807, 0.1552, 0.5907, 0.1652, 0.5907, 0.1652, 0.5807, 0.1452, 0.5807, 0.1452, 0.5907, 0.1552, 0.5907, 0.1552, 0.5807, 0.1652, 0.5907, 0.1652, 0.6007, 0.1752, 0.6007, 0.1752, 0.5907, 0.1652, 0.5807, 0.1652, 0.5907, 0.1752, 0.5907, 0.1752, 0.5807, 0.1452, 0.5907, 0.1452, 0.5807, 0.1452, 0.5807, 0.1452, 0.5907, 0.1452, 0.5907, 0.1452, 0.5807, 0.1452, 0.5807, 0.1452, 0.5907, 0.1452, 0.6007, 0.1452, 0.5907, 0.1452, 0.5907, 0.1452, 0.6007, 0.1452, 0.6007, 0.1452, 0.5907, 0.1452, 0.5907, 0.1452, 0.6007, 0.1452, 0.6107, 0.1452, 0.6007, 0.1452, 0.6007, 0.1452, 0.6107, 0.1452, 0.6107, 0.1452, 0.6007, 0.1452, 0.6007, 0.1452, 0.6107, 0.1452, 0.6007, 0.1452, 0.5907, 0.1452, 0.5907, 0.1452, 0.6007, 0.1452, 0.6107, 0.1452, 0.6007, 0.1452, 0.6007, 0.1452, 0.6107, 0.1752, 0.6007, 0.1752, 0.6107, 0.1752, 0.6107, 0.1752, 0.6007, 0.1752, 0.6007, 0.1752, 0.6107, 0.1752, 0.6107, 0.1752, 0.6007, 0.1752, 0.5907, 0.1752, 0.6007, 0.1752, 0.6007, 0.1752, 0.5907, 0.1752, 0.5907, 0.1752, 0.6007, 0.1752, 0.6007, 0.1752, 0.5907, 0.1752, 0.5807, 0.1752, 0.5907, 0.1752, 0.5907, 0.1752, 0.5807, 0.1752, 0.5807, 0.1752, 0.5907, 0.1752, 0.5907, 0.1752, 0.5807, 0.1752, 0.5907, 0.1752, 0.6007, 0.1752, 0.6007, 0.1752, 0.5907, 0.1752, 0.5807, 0.1752, 0.5907, 0.1752, 0.5907, 0.1752, 0.5807, 0.1752, 0.6007, 0.1752, 0.6107, 0.1752, 0.6107, 0.1752, 0.6007, 0.1452, 0.5907, 0.1452, 0.5807, 0.1452, 0.5807, 0.1452, 0.5907, 0.1652, 0.6007, 0.1652, 0.6107, 0.1752, 0.6107, 0.1752, 0.6007, 0.1652, 0.6007, 0.1752, 0.6007, 0.1752, 0.6107, 0.1652, 0.6107, 0.1552, 0.6107, 0.1452, 0.6107, 0.1452, 0.6107, 0.1552, 0.6107, 0.1652, 0.5807, 0.1752, 0.5807, 0.1752, 0.5807, 0.1652, 0.5807, 0.1652, 0.5807, 0.1752, 0.5807, 0.1752, 0.5807, 0.1652, 0.5807, 0.1652, 0.5807, 0.1752, 0.5807, 0.1752, 0.5807, 0.1652, 0.5807, 0.1552, 0.5807, 0.1652, 0.5807, 0.1652, 0.5807, 0.1552, 0.5807, 0.1552, 0.5807, 0.1652, 0.5807, 0.1652, 0.5807, 0.1552, 0.5807, 0.1452, 0.5807, 0.1552, 0.5807, 0.1552, 0.5807, 0.1452, 0.5807, 0.1452, 0.5807, 0.1552, 0.5807, 0.1552, 0.5807, 0.1452, 0.5807, 0.1552, 0.5807, 0.1652, 0.5807, 0.1652, 0.5807, 0.1552, 0.5807, 0.1452, 0.5807, 0.1552, 0.5807, 0.1552, 0.5807, 0.1452, 0.5807, 0.1552, 0.6107, 0.1452, 0.6107, 0.1452, 0.6107, 0.1552, 0.6107, 0.1552, 0.6107, 0.1452, 0.6107, 0.1452, 0.6107, 0.1552, 0.6107, 0.1652, 0.6107, 0.1552, 0.6107, 0.1552, 0.6107, 0.1652, 0.6107, 0.1652, 0.6107, 0.1552, 0.6107, 0.1552, 0.6107, 0.1652, 0.6107, 0.1752, 0.6107, 0.1652, 0.6107, 0.1652, 0.6107, 0.1752, 0.6107, 0.1752, 0.6107, 0.1652, 0.6107, 0.1652, 0.6107, 0.1752, 0.6107, 0.1652, 0.6107, 0.1552, 0.6107, 0.1552, 0.6107, 0.1652, 0.6107, 0.1752, 0.6107, 0.1652, 0.6107, 0.1652, 0.6107, 0.1752, 0.6107, 0.1652, 0.5907, 0.1752, 0.5907, 0.1752, 0.6007, 0.1652, 0.6007, 0.1652, 0.5807, 0.1752, 0.5807, 0.1752, 0.5907, 0.1652, 0.5907, 0.1552, 0.5907, 0.1652, 0.5907, 0.1652, 0.6007, 0.1552, 0.6007, 0.1552, 0.5807, 0.1652, 0.5807, 0.1652, 0.5907, 0.1552, 0.5907, 0.1452, 0.5907, 0.1552, 0.5907, 0.1552, 0.6007, 0.1452, 0.6007, 0.1452, 0.5807, 0.1552, 0.5807, 0.1552, 0.5907, 0.1452, 0.5907, 0.1552, 0.6007, 0.1652, 0.6007, 0.1652, 0.6107, 0.1552, 0.6107, 0.1452, 0.6007, 0.1552, 0.6007, 0.1552, 0.6107, 0.1452, 0.6107, 0.1552, 0.6007, 0.1552, 0.6107, 0.1652, 0.6107, 0.1652, 0.6007, 0.1452, 0.6007, 0.1452, 0.6107, 0.1552, 0.6107, 0.1552, 0.6007, 0.1552, 0.5907, 0.1552, 0.6007, 0.1652, 0.6007, 0.1652, 0.5907, 0.1452, 0.5907, 0.1452, 0.6007, 0.1552, 0.6007, 0.1552, 0.5907, 0.1552, 0.5807, 0.1552, 0.5907, 0.1652, 0.5907, 0.1652, 0.5807, 0.1452, 0.5807, 0.1452, 0.5907, 0.1552, 0.5907, 0.1552, 0.5807, 0.1652, 0.5907, 0.1652, 0.6007, 0.1752, 0.6007, 0.1752, 0.5907, 0.1652, 0.5807, 0.1652, 0.5907, 0.1752, 0.5907, 0.1752, 0.5807, 0.1452, 0.5907, 0.1452, 0.5807, 0.1452, 0.5807, 0.1452, 0.5907, 0.1452, 0.5907, 0.1452, 0.5807, 0.1452, 0.5807, 0.1452, 0.5907, 0.1452, 0.6007, 0.1452, 0.5907, 0.1452, 0.5907, 0.1452, 0.6007, 0.1452, 0.6007, 0.1452, 0.5907, 0.1452, 0.5907, 0.1452, 0.6007, 0.1452, 0.6107, 0.1452, 0.6007, 0.1452, 0.6007, 0.1452, 0.6107, 0.1452, 0.6107, 0.1452, 0.6007, 0.1452, 0.6007, 0.1452, 0.6107, 0.1452, 0.6007, 0.1452, 0.5907, 0.1452, 0.5907, 0.1452, 0.6007, 0.1452, 0.6107, 0.1452, 0.6007, 0.1452, 0.6007, 0.1452, 0.6107, 0.1752, 0.6007, 0.1752, 0.6107, 0.1752, 0.6107, 0.1752, 0.6007, 0.1752, 0.6007, 0.1752, 0.6107, 0.1752, 0.6107, 0.1752, 0.6007, 0.1752, 0.5907, 0.1752, 0.6007, 0.1752, 0.6007, 0.1752, 0.5907, 0.1752, 0.5907, 0.1752, 0.6007, 0.1752, 0.6007, 0.1752, 0.5907, 0.1752, 0.5807, 0.1752, 0.5907, 0.1752, 0.5907, 0.1752, 0.5807, 0.1752, 0.5807, 0.1752, 0.5907, 0.1752, 0.5907, 0.1752, 0.5807, 0.1752, 0.5907, 0.1752, 0.6007, 0.1752, 0.6007, 0.1752, 0.5907, 0.1752, 0.5807, 0.1752, 0.5907, 0.1752, 0.5907, 0.1752, 0.5807, 0.1752, 0.6007, 0.1752, 0.6107, 0.1752, 0.6107, 0.1752, 0.6007, 0.1452, 0.5907, 0.1452, 0.5807, 0.1452, 0.5807, 0.1452, 0.5907, 0.1652, 0.6007, 0.1652, 0.6107, 0.1752, 0.6107, 0.1752, 0.6007, 0.1652, 0.6007, 0.1752, 0.6007, 0.1752, 0.6107, 0.1652, 0.6107, 0.1552, 0.6107, 0.1452, 0.6107, 0.1452, 0.6107, 0.1552, 0.6107, 0.1652, 0.5807, 0.1752, 0.5807, 0.1752, 0.5807, 0.1652, 0.5807, 0.1652, 0.5807, 0.1752, 0.5807, 0.1752, 0.5807, 0.1652, 0.5807, 0.1652, 0.5807, 0.1752, 0.5807, 0.1752, 0.5807, 0.1652, 0.5807, 0.1552, 0.5807, 0.1652, 0.5807, 0.1652, 0.5807, 0.1552, 0.5807, 0.1552, 0.5807, 0.1652, 0.5807, 0.1652, 0.5807, 0.1552, 0.5807, 0.1452, 0.5807, 0.1552, 0.5807, 0.1552, 0.5807, 0.1452, 0.5807, 0.1452, 0.5807, 0.1552, 0.5807, 0.1552, 0.5807, 0.1452, 0.5807, 0.1552, 0.5807, 0.1652, 0.5807, 0.1652, 0.5807, 0.1552, 0.5807, 0.1452, 0.5807, 0.1552, 0.5807, 0.1552, 0.5807, 0.1452, 0.5807, 0.1552, 0.6107, 0.1452, 0.6107, 0.1452, 0.6107, 0.1552, 0.6107, 0.1552, 0.6107, 0.1452, 0.6107, 0.1452, 0.6107, 0.1552, 0.6107, 0.1652, 0.6107, 0.1552, 0.6107, 0.1552, 0.6107, 0.1652, 0.6107, 0.1652, 0.6107, 0.1552, 0.6107, 0.1552, 0.6107, 0.1652, 0.6107, 0.1752, 0.6107, 0.1652, 0.6107, 0.1652, 0.6107, 0.1752, 0.6107, 0.1752, 0.6107, 0.1652, 0.6107, 0.1652, 0.6107, 0.1752, 0.6107, 0.1652, 0.6107, 0.1552, 0.6107, 0.1552, 0.6107, 0.1652, 0.6107, 0.1752, 0.6107, 0.1652, 0.6107, 0.1652, 0.6107, 0.1752, 0.6107, 0.1652, 0.5907, 0.1752, 0.5907, 0.1752, 0.6007, 0.1652, 0.6007, 0.1652, 0.5807, 0.1752, 0.5807, 0.1752, 0.5907, 0.1652, 0.5907, 0.1552, 0.5907, 0.1652, 0.5907, 0.1652, 0.6007, 0.1552, 0.6007, 0.1552, 0.5807, 0.1652, 0.5807, 0.1652, 0.5907, 0.1552, 0.5907, 0.1452, 0.5907, 0.1552, 0.5907, 0.1552, 0.6007, 0.1452, 0.6007, 0.1452, 0.5807, 0.1552, 0.5807, 0.1552, 0.5907, 0.1452, 0.5907, 0.1552, 0.6007, 0.1652, 0.6007, 0.1652, 0.6107, 0.1552, 0.6107, 0.1452, 0.6007, 0.1552, 0.6007, 0.1552, 0.6107, 0.1452, 0.6107, 0.1552, 0.6007, 0.1552, 0.6107, 0.1652, 0.6107, 0.1652, 0.6007, 0.1452, 0.6007, 0.1452, 0.6107, 0.1552, 0.6107, 0.1552, 0.6007, 0.1552, 0.5907, 0.1552, 0.6007, 0.1652, 0.6007, 0.1652, 0.5907, 0.1452, 0.5907, 0.1452, 0.6007, 0.1552, 0.6007, 0.1552, 0.5907, 0.1552, 0.5807, 0.1552, 0.5907, 0.1652, 0.5907, 0.1652, 0.5807, 0.1452, 0.5807, 0.1452, 0.5907, 0.1552, 0.5907, 0.1552, 0.5807, 0.1652, 0.5907, 0.1652, 0.6007, 0.1752, 0.6007, 0.1752, 0.5907, 0.1652, 0.5807, 0.1652, 0.5907, 0.1752, 0.5907, 0.1752, 0.5807, 0.1452, 0.5907, 0.1452, 0.5807, 0.1452, 0.5807, 0.1452, 0.5907, 0.1452, 0.5907, 0.1452, 0.5807, 0.1452, 0.5807, 0.1452, 0.5907, 0.1452, 0.6007, 0.1452, 0.5907, 0.1452, 0.5907, 0.1452, 0.6007, 0.1452, 0.6007, 0.1452, 0.5907, 0.1452, 0.5907, 0.1452, 0.6007, 0.1452, 0.6107, 0.1452, 0.6007, 0.1452, 0.6007, 0.1452, 0.6107, 0.1452, 0.6107, 0.1452, 0.6007, 0.1452, 0.6007, 0.1452, 0.6107, 0.1452, 0.6007, 0.1452, 0.5907, 0.1452, 0.5907, 0.1452, 0.6007, 0.1452, 0.6107, 0.1452, 0.6007, 0.1452, 0.6007, 0.1452, 0.6107, 0.1752, 0.6007, 0.1752, 0.6107, 0.1752, 0.6107, 0.1752, 0.6007, 0.1752, 0.6007, 0.1752, 0.6107, 0.1752, 0.6107, 0.1752, 0.6007, 0.1752, 0.5907, 0.1752, 0.6007, 0.1752, 0.6007, 0.1752, 0.5907, 0.1752, 0.5907, 0.1752, 0.6007, 0.1752, 0.6007, 0.1752, 0.5907, 0.1752, 0.5807, 0.1752, 0.5907, 0.1752, 0.5907, 0.1752, 0.5807, 0.1752, 0.5807, 0.1752, 0.5907, 0.1752, 0.5907, 0.1752, 0.5807, 0.1752, 0.5907, 0.1752, 0.6007, 0.1752, 0.6007, 0.1752, 0.5907, 0.1752, 0.5807, 0.1752, 0.5907, 0.1752, 0.5907, 0.1752, 0.5807, 0.1752, 0.6007, 0.1752, 0.6107, 0.1752, 0.6107, 0.1752, 0.6007, 0.1452, 0.5907, 0.1452, 0.5807, 0.1452, 0.5807, 0.1452, 0.5907, 0.1652, 0.6007, 0.1652, 0.6107, 0.1752, 0.6107, 0.1752, 0.6007, 0.1652, 0.6007, 0.1752, 0.6007, 0.1752, 0.6107, 0.1652, 0.6107, 0.1552, 0.6107, 0.1452, 0.6107, 0.1452, 0.6107, 0.1552, 0.6107, 0.1652, 0.5807, 0.1752, 0.5807, 0.1752, 0.5807, 0.1652, 0.5807, 0.1652, 0.5807, 0.1752, 0.5807, 0.1752, 0.5807, 0.1652, 0.5807, 0.1652, 0.5807, 0.1752, 0.5807, 0.1752, 0.5807, 0.1652, 0.5807, 0.1552, 0.5807, 0.1652, 0.5807, 0.1652, 0.5807, 0.1552, 0.5807, 0.1552, 0.5807, 0.1652, 0.5807, 0.1652, 0.5807, 0.1552, 0.5807, 0.1452, 0.5807, 0.1552, 0.5807, 0.1552, 0.5807, 0.1452, 0.5807, 0.1452, 0.5807, 0.1552, 0.5807, 0.1552, 0.5807, 0.1452, 0.5807, 0.1552, 0.5807, 0.1652, 0.5807, 0.1652, 0.5807, 0.1552, 0.5807, 0.1452, 0.5807, 0.1552, 0.5807, 0.1552, 0.5807, 0.1452, 0.5807, 0.1552, 0.6107, 0.1452, 0.6107, 0.1452, 0.6107, 0.1552, 0.6107, 0.1552, 0.6107, 0.1452, 0.6107, 0.1452, 0.6107, 0.1552, 0.6107, 0.1652, 0.6107, 0.1552, 0.6107, 0.1552, 0.6107, 0.1652, 0.6107, 0.1652, 0.6107, 0.1552, 0.6107, 0.1552, 0.6107, 0.1652, 0.6107, 0.1752, 0.6107, 0.1652, 0.6107, 0.1652, 0.6107, 0.1752, 0.6107, 0.1752, 0.6107, 0.1652, 0.6107, 0.1652, 0.6107, 0.1752, 0.6107, 0.1652, 0.6107, 0.1552, 0.6107, 0.1552, 0.6107, 0.1652, 0.6107, 0.1752, 0.6107, 0.1652, 0.6107, 0.1652, 0.6107, 0.1752, 0.6107, 0.1652, 0.5907, 0.1752, 0.5907, 0.1752, 0.6007, 0.1652, 0.6007, 0.1652, 0.5807, 0.1752, 0.5807, 0.1752, 0.5907, 0.1652, 0.5907, 0.1552, 0.5907, 0.1652, 0.5907, 0.1652, 0.6007, 0.1552, 0.6007, 0.1552, 0.5807, 0.1652, 0.5807, 0.1652, 0.5907, 0.1552, 0.5907, 0.1452, 0.5907, 0.1552, 0.5907, 0.1552, 0.6007, 0.1452, 0.6007, 0.1452, 0.5807, 0.1552, 0.5807, 0.1552, 0.5907, 0.1452, 0.5907, 0.1552, 0.6007, 0.1652, 0.6007, 0.1652, 0.6107, 0.1552, 0.6107, 0.1452, 0.6007, 0.1552, 0.6007, 0.1552, 0.6107, 0.1452, 0.6107, 0.1552, 0.6007, 0.1552, 0.6107, 0.1652, 0.6107, 0.1652, 0.6007, 0.1452, 0.6007, 0.1452, 0.6107, 0.1552, 0.6107, 0.1552, 0.6007, 0.1552, 0.5907, 0.1552, 0.6007, 0.1652, 0.6007, 0.1652, 0.5907, 0.1452, 0.5907, 0.1452, 0.6007, 0.1552, 0.6007, 0.1552, 0.5907, 0.1552, 0.5807, 0.1552, 0.5907, 0.1652, 0.5907, 0.1652, 0.5807, 0.1452, 0.5807, 0.1452, 0.5907, 0.1552, 0.5907, 0.1552, 0.5807, 0.1652, 0.5907, 0.1652, 0.6007, 0.1752, 0.6007, 0.1752, 0.5907, 0.1652, 0.5807, 0.1652, 0.5907, 0.1752, 0.5907, 0.1752, 0.5807, 0.1452, 0.5907, 0.1452, 0.5807, 0.1452, 0.5807, 0.1452, 0.5907, 0.1452, 0.5907, 0.1452, 0.5807, 0.1452, 0.5807, 0.1452, 0.5907, 0.1452, 0.6007, 0.1452, 0.5907, 0.1452, 0.5907, 0.1452, 0.6007, 0.1452, 0.6007, 0.1452, 0.5907, 0.1452, 0.5907, 0.1452, 0.6007, 0.1452, 0.6107, 0.1452, 0.6007, 0.1452, 0.6007, 0.1452, 0.6107, 0.1452, 0.6107, 0.1452, 0.6007, 0.1452, 0.6007, 0.1452, 0.6107, 0.1452, 0.6007, 0.1452, 0.5907, 0.1452, 0.5907, 0.1452, 0.6007, 0.1452, 0.6107, 0.1452, 0.6007, 0.1452, 0.6007, 0.1452, 0.6107, 0.1752, 0.6007, 0.1752, 0.6107, 0.1752, 0.6107, 0.1752, 0.6007, 0.1752, 0.6007, 0.1752, 0.6107, 0.1752, 0.6107, 0.1752, 0.6007, 0.1752, 0.5907, 0.1752, 0.6007, 0.1752, 0.6007, 0.1752, 0.5907, 0.1752, 0.5907, 0.1752, 0.6007, 0.1752, 0.6007, 0.1752, 0.5907, 0.1752, 0.5807, 0.1752, 0.5907, 0.1752, 0.5907, 0.1752, 0.5807, 0.1752, 0.5807, 0.1752, 0.5907, 0.1752, 0.5907, 0.1752, 0.5807, 0.1752, 0.5907, 0.1752, 0.6007, 0.1752, 0.6007, 0.1752, 0.5907, 0.1752, 0.5807, 0.1752, 0.5907, 0.1752, 0.5907, 0.1752, 0.5807, 0.1752, 0.6007, 0.1752, 0.6107, 0.1752, 0.6107, 0.1752, 0.6007, 0.1452, 0.5907, 0.1452, 0.5807, 0.1452, 0.5807, 0.1452, 0.5907, 0.1652, 0.6007, 0.1652, 0.6107, 0.1752, 0.6107, 0.1752, 0.6007, 0.1652, 0.6007, 0.1752, 0.6007, 0.1752, 0.6107, 0.1652, 0.6107, 0.1552, 0.6107, 0.1452, 0.6107, 0.1452, 0.6107, 0.1552, 0.6107, 0.1652, 0.5807, 0.1752, 0.5807, 0.1752, 0.5807, 0.1652, 0.5807, 0.1652, 0.5807, 0.1752, 0.5807, 0.1752, 0.5807, 0.1652, 0.5807, 0.1652, 0.5807, 0.1752, 0.5807, 0.1752, 0.5807, 0.1652, 0.5807, 0.1552, 0.5807, 0.1652, 0.5807, 0.1652, 0.5807, 0.1552, 0.5807, 0.1552, 0.5807, 0.1652, 0.5807, 0.1652, 0.5807, 0.1552, 0.5807, 0.1452, 0.5807, 0.1552, 0.5807, 0.1552, 0.5807, 0.1452, 0.5807, 0.1452, 0.5807, 0.1552, 0.5807, 0.1552, 0.5807, 0.1452, 0.5807, 0.1552, 0.5807, 0.1652, 0.5807, 0.1652, 0.5807, 0.1552, 0.5807, 0.1452, 0.5807, 0.1552, 0.5807, 0.1552, 0.5807, 0.1452, 0.5807, 0.1552, 0.6107, 0.1452, 0.6107, 0.1452, 0.6107, 0.1552, 0.6107, 0.1552, 0.6107, 0.1452, 0.6107, 0.1452, 0.6107, 0.1552, 0.6107, 0.1652, 0.6107, 0.1552, 0.6107, 0.1552, 0.6107, 0.1652, 0.6107, 0.1652, 0.6107, 0.1552, 0.6107, 0.1552, 0.6107, 0.1652, 0.6107, 0.1752, 0.6107, 0.1652, 0.6107, 0.1652, 0.6107, 0.1752, 0.6107, 0.1752, 0.6107, 0.1652, 0.6107, 0.1652, 0.6107, 0.1752, 0.6107, 0.1652, 0.6107, 0.1552, 0.6107, 0.1552, 0.6107, 0.1652, 0.6107, 0.1752, 0.6107, 0.1652, 0.6107, 0.1652, 0.6107, 0.1752, 0.6107, 0.1652, 0.5907, 0.1752, 0.5907, 0.1752, 0.6007, 0.1652, 0.6007, 0.1652, 0.5807, 0.1752, 0.5807, 0.1752, 0.5907, 0.1652, 0.5907, 0.1552, 0.5907, 0.1652, 0.5907, 0.1652, 0.6007, 0.1552, 0.6007, 0.1552, 0.5807, 0.1652, 0.5807, 0.1652, 0.5907, 0.1552, 0.5907, 0.1452, 0.5907, 0.1552, 0.5907, 0.1552, 0.6007, 0.1452, 0.6007, 0.1452, 0.5807, 0.1552, 0.5807, 0.1552, 0.5907, 0.1452, 0.5907, 0.1552, 0.6007, 0.1652, 0.6007, 0.1652, 0.6107, 0.1552, 0.6107, 0.1452, 0.6007, 0.1552, 0.6007, 0.1552, 0.6107, 0.1452, 0.6107, 0.1552, 0.6007, 0.1552, 0.6107, 0.1652, 0.6107, 0.1652, 0.6007, 0.1452, 0.6007, 0.1452, 0.6107, 0.1552, 0.6107, 0.1552, 0.6007, 0.1552, 0.5907, 0.1552, 0.6007, 0.1652, 0.6007, 0.1652, 0.5907, 0.1452, 0.5907, 0.1452, 0.6007, 0.1552, 0.6007, 0.1552, 0.5907, 0.1552, 0.5807, 0.1552, 0.5907, 0.1652, 0.5907, 0.1652, 0.5807, 0.1452, 0.5807, 0.1452, 0.5907, 0.1552, 0.5907, 0.1552, 0.5807, 0.1652, 0.5907, 0.1652, 0.6007, 0.1752, 0.6007, 0.1752, 0.5907, 0.1652, 0.5807, 0.1652, 0.5907, 0.1752, 0.5907, 0.1752, 0.5807, 0.1452, 0.5907, 0.1452, 0.5807, 0.1452, 0.5807, 0.1452, 0.5907, 0.1452, 0.5907, 0.1452, 0.5807, 0.1452, 0.5807, 0.1452, 0.5907, 0.1452, 0.6007, 0.1452, 0.5907, 0.1452, 0.5907, 0.1452, 0.6007, 0.1452, 0.6007, 0.1452, 0.5907, 0.1452, 0.5907, 0.1452, 0.6007, 0.1452, 0.6107, 0.1452, 0.6007, 0.1452, 0.6007, 0.1452, 0.6107, 0.1452, 0.6107, 0.1452, 0.6007, 0.1452, 0.6007, 0.1452, 0.6107, 0.1452, 0.6007, 0.1452, 0.5907, 0.1452, 0.5907, 0.1452, 0.6007, 0.1452, 0.6107, 0.1452, 0.6007, 0.1452, 0.6007, 0.1452, 0.6107, 0.1752, 0.6007, 0.1752, 0.6107, 0.1752, 0.6107, 0.1752, 0.6007, 0.1752, 0.6007, 0.1752, 0.6107, 0.1752, 0.6107, 0.1752, 0.6007, 0.1752, 0.5907, 0.1752, 0.6007, 0.1752, 0.6007, 0.1752, 0.5907, 0.1752, 0.5907, 0.1752, 0.6007, 0.1752, 0.6007, 0.1752, 0.5907, 0.1752, 0.5807, 0.1752, 0.5907, 0.1752, 0.5907, 0.1752, 0.5807, 0.1752, 0.5807, 0.1752, 0.5907, 0.1752, 0.5907, 0.1752, 0.5807, 0.1752, 0.5907, 0.1752, 0.6007, 0.1752, 0.6007, 0.1752, 0.5907, 0.1752, 0.5807, 0.1752, 0.5907, 0.1752, 0.5907, 0.1752, 0.5807, 0.1752, 0.6007, 0.1752, 0.6107, 0.1752, 0.6107, 0.1752, 0.6007, 0.1452, 0.5907, 0.1452, 0.5807, 0.1452, 0.5807, 0.1452, 0.5907, 0.1652, 0.6007, 0.1652, 0.6107, 0.1752, 0.6107, 0.1752, 0.6007, 0.1652, 0.6007, 0.1752, 0.6007, 0.1752, 0.6107, 0.1652, 0.6107, 0.1552, 0.6107, 0.1452, 0.6107, 0.1452, 0.6107, 0.1552, 0.6107, 0.1652, 0.5807, 0.1752, 0.5807, 0.1752, 0.5807, 0.1652, 0.5807, 0.1652, 0.5807, 0.1752, 0.5807, 0.1752, 0.5807, 0.1652, 0.5807])
me_model.materials.append(mat_pallete)
me_model.use_remesh_preserve_volume = False
me_model.use_remesh_preserve_attributes = False
me_model.use_mirror_vertex_groups = False
me_model.update()

# ---- objects
ob_model = bpy.data.objects.new('Model', me_model)

# ---- transforms, parenting, visibility, modifiers, constraints
ob_model.location = (0.0, 0.0, 0.0)
ob_model.scale = (0.432, 0.432, 0.432)
ob_model.lineart.crease_threshold = 0.0
_m = ob_model.modifiers.new('Decimate', 'DECIMATE')
_m.ratio = 0.2213
_m.use_collapse_triangulate = True

# ---- collection membership
col_collection.objects.link(ob_model)

# ---- scene / render settings (as saved in the file)
scene.frame_start = 1; scene.frame_end = 250; scene.frame_set(1)
scene.render.engine = 'CYCLES'
scene.render.use_persistent_data = True
scene.cycles.use_denoising = False
scene.cycles.samples = 128
scene.cycles.sampling_pattern = 'TABULATED_SOBOL'
scene.cycles.use_adaptive_sampling = False
scene.cycles.use_light_tree = False
scene.view_settings.view_transform = 'Filmic'
bpy.context.view_layer.update()

# ---- added for rendering (the .blend has no active camera and no usable light): camera, sun
cam_auto = bpy.data.cameras.new('AutoCamera')
cam_auto.lens = 50.0
cam_auto.sensor_width = 36.0
cam_auto.clip_end = 1000.0
ob_auto_camera = bpy.data.objects.new('AutoCamera', cam_auto)
scene.collection.objects.link(ob_auto_camera)
ob_auto_camera.location = (0.75961, -0.942948, 0.781176)
ob_auto_camera.rotation_euler = (1.09748, -7.21219e-08, 0.694738)
scene.camera = ob_auto_camera
light_auto_sun = bpy.data.lights.new('AutoSun', 'SUN')
light_auto_sun.energy = 3.0
light_auto_sun.angle = 0.0523599
ob_auto_sun = bpy.data.objects.new('AutoSun', light_auto_sun)
scene.collection.objects.link(ob_auto_sun)
ob_auto_sun.rotation_euler = (0.872665, 0.174533, 0.523599)
bpy.context.view_layer.update()
